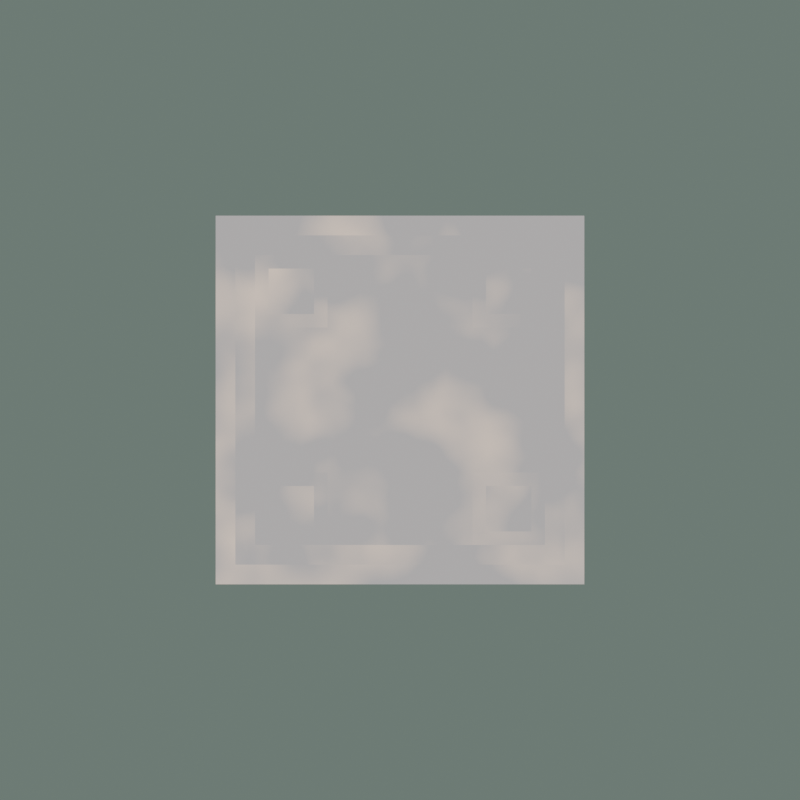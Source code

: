 # Source: models.blend  (saved by Blender 3.5.10; exported with 4.5.12 LTS)
import bpy
from mathutils import Matrix  # noqa: F401  (used for matrix-valued properties, if any)

bpy.ops.wm.read_factory_settings(use_empty=True)
scene = bpy.context.scene
scene.name = 'Scene'

# ---- collections
col_collection = bpy.data.collections.new('Collection'); scene.collection.children.link(col_collection)
col_grounds = bpy.data.collections.new('Grounds'); scene.collection.children.link(col_grounds)
col_grounds.hide_render = True
col_plants = bpy.data.collections.new('Plants'); scene.collection.children.link(col_plants)
col_plants.hide_render = True
col_other = bpy.data.collections.new('Other'); scene.collection.children.link(col_other)

# ---- materials (node trees are filled in below, after node groups)
mat_black = bpy.data.materials.new('Black')
mat_black.use_transparent_shadow = False
mat_material_001 = bpy.data.materials.new('Material.001')
mat_material_001.use_transparent_shadow = False
mat_material_002 = bpy.data.materials.new('Material.002')
mat_material_002.use_transparent_shadow = False
mat_material_003 = bpy.data.materials.new('Material.003')
mat_material_003.use_transparent_shadow = False
mat_material_004 = bpy.data.materials.new('Material.004')
mat_material_004.use_transparent_shadow = False
mat_petals = bpy.data.materials.new('Petals')
mat_petals.use_transparent_shadow = False
mat_core = bpy.data.materials.new('Core')
mat_core.use_transparent_shadow = False
mat_material_005 = bpy.data.materials.new('Material.005')
mat_material_005.surface_render_method = 'BLENDED'
mat_material_005.blend_method = 'BLEND'
mat_material_005.use_transparency_overlap = False
mat_material_005.show_transparent_back = False
mat_material = bpy.data.materials.new('Material')
mat_material.use_transparent_shadow = False

# ---- material node trees
mat_material_001.use_nodes = True; mat_material_001.node_tree.nodes.clear()
_N = mat_material_001.node_tree.nodes; _L = mat_material_001.node_tree.links
n0 = _N.new('ShaderNodeRGB'); n0.name = 'RGB'; n0.location = (-529, 263)
n0.outputs[0].default_value = (0.2429, 0.07767, 0.02549, 1.0)
n1 = _N.new('ShaderNodeHueSaturation'); n1.name = 'Hue Saturation Value'; n1.location = (-382, 142)
n1.inputs[0].default_value = 0.505
n1.inputs[2].default_value = 0.2
n2 = _N.new('ShaderNodeMix'); n2.name = 'Mix'; n2.location = (-188, 109)
n2.data_type = 'RGBA'
n3 = _N.new('ShaderNodeOutputMaterial'); n3.name = 'Material Output'; n3.location = (442, 284)
n4 = _N.new('ShaderNodeBsdfPrincipled'); n4.name = 'Principled BSDF'; n4.location = (67, 281)
n4.distribution = 'GGX'
n4.subsurface_method = 'RANDOM_WALK_SKIN'
n4.inputs[3].default_value = 1.45
n4.inputs[27].default_value = (0.0, 0.0, 0.0, 1.0)
n4.inputs[28].default_value = 1.0
n5 = _N.new('ShaderNodeTexVoronoi'); n5.name = 'Voronoi Texture'; n5.location = (-564, -88)
n5.inputs[2].default_value = 2.6
n5.inputs[8].default_value = 0.8333
n6 = _N.new('ShaderNodeBump'); n6.name = 'Bump'; n6.location = (-200, -389)
n6.inputs[0].default_value = 0.4417
n6.inputs[1].default_value = 0.4
n6.inputs[2].default_value = 1.0
n7 = _N.new('ShaderNodeValToRGB'); n7.name = 'ColorRamp'; n7.location = (-304, -150)
while len(n7.color_ramp.elements) > 1: n7.color_ramp.elements.remove(n7.color_ramp.elements[-1])
n7.color_ramp.elements[0].position = 0.5909; n7.color_ramp.elements[0].color = (1.0, 1.0, 1.0, 1.0)
_e = n7.color_ramp.elements.new(0.9864); _e.color = (0.826, 0.826, 0.826, 1.0)
_L.new(n0.outputs[0], n1.inputs[4])
_L.new(n5.outputs[0], n2.inputs[0])
_L.new(n0.outputs[0], n2.inputs[6])
_L.new(n1.outputs[0], n2.inputs[7])
_L.new(n4.outputs[0], n3.inputs[0])
_L.new(n2.outputs[2], n4.inputs[0])
_L.new(n5.outputs[0], n7.inputs[0])
_L.new(n7.outputs[0], n4.inputs[2])
_L.new(n5.outputs[0], n6.inputs[3])
_L.new(n6.outputs[0], n4.inputs[5])
n3.is_active_output = True
mat_material_002.use_nodes = True; mat_material_002.node_tree.nodes.clear()
_N = mat_material_002.node_tree.nodes; _L = mat_material_002.node_tree.links
n0 = _N.new('ShaderNodeHueSaturation'); n0.name = 'Hue Saturation Value'; n0.location = (-382, 142)
n0.inputs[0].default_value = 0.505
n0.inputs[1].default_value = 0.7
n0.inputs[2].default_value = 0.15
n1 = _N.new('ShaderNodeMix'); n1.name = 'Mix'; n1.location = (-188, 109)
n1.data_type = 'RGBA'
n2 = _N.new('ShaderNodeOutputMaterial'); n2.name = 'Material Output'; n2.location = (442, 284)
n3 = _N.new('ShaderNodeBsdfPrincipled'); n3.name = 'Principled BSDF'; n3.location = (67, 281)
n3.distribution = 'GGX'
n3.subsurface_method = 'RANDOM_WALK_SKIN'
n3.inputs[3].default_value = 1.45
n3.inputs[27].default_value = (0.0, 0.0, 0.0, 1.0)
n3.inputs[28].default_value = 1.0
n4 = _N.new('ShaderNodeBump'); n4.name = 'Bump'; n4.location = (-200, -389)
n4.inputs[0].default_value = 0.4417
n4.inputs[1].default_value = 0.4
n4.inputs[2].default_value = 1.0
n5 = _N.new('ShaderNodeValToRGB'); n5.name = 'ColorRamp'; n5.location = (-304, -150)
while len(n5.color_ramp.elements) > 1: n5.color_ramp.elements.remove(n5.color_ramp.elements[-1])
n5.color_ramp.elements[0].position = 0.5909; n5.color_ramp.elements[0].color = (1.0, 1.0, 1.0, 1.0)
_e = n5.color_ramp.elements.new(0.9864); _e.color = (0.826, 0.826, 0.826, 1.0)
n6 = _N.new('ShaderNodeRGB'); n6.name = 'RGB'; n6.location = (-563, 262)
n6.outputs[0].default_value = (0.2161, 0.08375, 0.04193, 1.0)
n7 = _N.new('ShaderNodeValToRGB'); n7.name = 'ColorRamp.001'; n7.location = (-749, -104)
n7.width = 214
while len(n7.color_ramp.elements) > 1: n7.color_ramp.elements.remove(n7.color_ramp.elements[-1])
n7.color_ramp.elements[0].position = 0.03093; n7.color_ramp.elements[0].color = (0.0, 0.0, 0.0, 1.0)
_e = n7.color_ramp.elements.new(0.1959); _e.color = (0.215, 0.215, 0.215, 1.0)
_e = n7.color_ramp.elements.new(0.5619); _e.color = (1.0, 1.0, 1.0, 1.0)
n8 = _N.new('ShaderNodeTexVoronoi'); n8.name = 'Voronoi Texture'; n8.location = (-1108, -77)
n8.inputs[2].default_value = 4.2
n8.inputs[8].default_value = 0.8333
n9 = _N.new('ShaderNodeTexVoronoi'); n9.name = 'Voronoi Texture.001'; n9.location = (-1203, -363)
n9.inputs[2].default_value = 8.3
n9.inputs[8].default_value = 0.8333
n10 = _N.new('ShaderNodeMix'); n10.name = 'Mix.001'; n10.location = (-933, -291)
n10.data_type = 'RGBA'
n10.blend_type = 'MULTIPLY'
n10.inputs[0].default_value = 0.5917
_L.new(n6.outputs[0], n0.inputs[4])
_L.new(n6.outputs[0], n1.inputs[6])
_L.new(n0.outputs[0], n1.inputs[7])
_L.new(n3.outputs[0], n2.inputs[0])
_L.new(n1.outputs[2], n3.inputs[0])
_L.new(n5.outputs[0], n3.inputs[2])
_L.new(n4.outputs[0], n3.inputs[5])
_L.new(n7.outputs[0], n1.inputs[0])
_L.new(n7.outputs[0], n5.inputs[0])
_L.new(n7.outputs[0], n4.inputs[3])
_L.new(n8.outputs[0], n10.inputs[6])
_L.new(n9.outputs[0], n10.inputs[7])
_L.new(n10.outputs[2], n7.inputs[0])
n2.is_active_output = True
mat_material_003.use_nodes = True; mat_material_003.node_tree.nodes.clear()
_N = mat_material_003.node_tree.nodes; _L = mat_material_003.node_tree.links
n0 = _N.new('ShaderNodeHueSaturation'); n0.name = 'Hue Saturation Value'; n0.location = (-382, 142)
n0.inputs[0].default_value = 0.505
n0.inputs[1].default_value = 0.7
n0.inputs[2].default_value = 0.15
n1 = _N.new('ShaderNodeMix'); n1.name = 'Mix'; n1.location = (-188, 109)
n1.data_type = 'RGBA'
n2 = _N.new('ShaderNodeOutputMaterial'); n2.name = 'Material Output'; n2.location = (442, 284)
n3 = _N.new('ShaderNodeBsdfPrincipled'); n3.name = 'Principled BSDF'; n3.location = (67, 281)
n3.distribution = 'GGX'
n3.subsurface_method = 'RANDOM_WALK_SKIN'
n3.inputs[3].default_value = 1.45
n3.inputs[27].default_value = (0.0, 0.0, 0.0, 1.0)
n3.inputs[28].default_value = 1.0
n4 = _N.new('ShaderNodeBump'); n4.name = 'Bump'; n4.location = (-200, -389)
n4.inputs[0].default_value = 0.4417
n4.inputs[1].default_value = 0.4
n4.inputs[2].default_value = 1.0
n5 = _N.new('ShaderNodeValToRGB'); n5.name = 'ColorRamp'; n5.location = (-304, -150)
while len(n5.color_ramp.elements) > 1: n5.color_ramp.elements.remove(n5.color_ramp.elements[-1])
n5.color_ramp.elements[0].position = 0.5909; n5.color_ramp.elements[0].color = (1.0, 1.0, 1.0, 1.0)
_e = n5.color_ramp.elements.new(0.9864); _e.color = (0.826, 0.826, 0.826, 1.0)
n6 = _N.new('ShaderNodeRGB'); n6.name = 'RGB'; n6.location = (-563, 262)
n6.outputs[0].default_value = (0.2846, 0.1088, 0.05369, 1.0)
n7 = _N.new('ShaderNodeValToRGB'); n7.name = 'ColorRamp.001'; n7.location = (-749, -104)
n7.width = 214
while len(n7.color_ramp.elements) > 1: n7.color_ramp.elements.remove(n7.color_ramp.elements[-1])
n7.color_ramp.elements[0].position = 0.0; n7.color_ramp.elements[0].color = (0.0, 0.0, 0.0, 1.0)
_e = n7.color_ramp.elements.new(0.8814); _e.color = (1.0, 1.0, 1.0, 1.0)
n8 = _N.new('ShaderNodeTexVoronoi'); n8.name = 'Voronoi Texture'; n8.location = (-1108, -77)
n8.inputs[2].default_value = 4.0
n8.inputs[8].default_value = 0.8333
n9 = _N.new('ShaderNodeTexVoronoi'); n9.name = 'Voronoi Texture.001'; n9.location = (-1203, -363)
n9.inputs[2].default_value = 7.5
n9.inputs[8].default_value = 0.8333
n10 = _N.new('ShaderNodeMix'); n10.name = 'Mix.001'; n10.location = (-933, -291)
n10.data_type = 'RGBA'
n10.blend_type = 'MULTIPLY'
n10.inputs[0].default_value = 0.6667
_L.new(n6.outputs[0], n0.inputs[4])
_L.new(n6.outputs[0], n1.inputs[6])
_L.new(n0.outputs[0], n1.inputs[7])
_L.new(n3.outputs[0], n2.inputs[0])
_L.new(n1.outputs[2], n3.inputs[0])
_L.new(n5.outputs[0], n3.inputs[2])
_L.new(n4.outputs[0], n3.inputs[5])
_L.new(n7.outputs[0], n1.inputs[0])
_L.new(n7.outputs[0], n5.inputs[0])
_L.new(n7.outputs[0], n4.inputs[3])
_L.new(n8.outputs[0], n10.inputs[6])
_L.new(n9.outputs[0], n10.inputs[7])
_L.new(n10.outputs[2], n7.inputs[0])
n2.is_active_output = True
mat_material_004.use_nodes = True; mat_material_004.node_tree.nodes.clear()
_N = mat_material_004.node_tree.nodes; _L = mat_material_004.node_tree.links
n0 = _N.new('ShaderNodeOutputMaterial'); n0.name = 'Material Output'; n0.location = (300, 300)
n1 = _N.new('ShaderNodeNewGeometry'); n1.name = 'Geometry'; n1.location = (-693, 99)
n2 = _N.new('ShaderNodeTexVoronoi'); n2.name = 'Voronoi Texture'; n2.location = (-400, 224)
n2.voronoi_dimensions = '4D'
n2.feature = 'F2'
n2.inputs[1].default_value = 1.5
n2.inputs[2].default_value = 14.5
n3 = _N.new('ShaderNodeValToRGB'); n3.name = 'ColorRamp'; n3.location = (-215, 168)
while len(n3.color_ramp.elements) > 1: n3.color_ramp.elements.remove(n3.color_ramp.elements[-1])
n3.color_ramp.elements[0].position = 0.0; n3.color_ramp.elements[0].color = (0.0806, 0.2175, 0.02847, 1.0)
_e = n3.color_ramp.elements.new(1.0); _e.color = (0.1237, 0.2964, 0.08081, 1.0)
n4 = _N.new('ShaderNodeBsdfPrincipled'); n4.name = 'Principled BSDF'; n4.location = (43, 276)
n4.distribution = 'GGX'
n4.subsurface_method = 'RANDOM_WALK_SKIN'
n4.inputs[2].default_value = 0.9318
n4.inputs[3].default_value = 1.45
n4.inputs[8].default_value = 1.0
n4.inputs[10].default_value = 0.15
n4.inputs[11].default_value = 1.895
n4.inputs[12].default_value = 0.25
n4.inputs[24].default_value = 0.009091
n4.inputs[27].default_value = (0.0, 0.0, 0.0, 1.0)
n4.inputs[28].default_value = 1.0
n5 = _N.new('ShaderNodeMix'); n5.name = 'Mix'; n5.location = (-127, 156)
n5.data_type = 'RGBA'
n5.inputs[0].default_value = 0.15
n5.inputs[7].default_value = (0.2854, 0.8, 0.1893, 1.0)
_L.new(n1.outputs[0], n2.inputs[0])
_L.new(n2.outputs[0], n3.inputs[0])
_L.new(n4.outputs[0], n0.inputs[0])
_L.new(n3.outputs[0], n5.inputs[6])
_L.new(n5.outputs[2], n4.inputs[0])
n0.is_active_output = True
mat_petals.use_nodes = True; mat_petals.node_tree.nodes.clear()
_N = mat_petals.node_tree.nodes; _L = mat_petals.node_tree.links
n0 = _N.new('ShaderNodeBsdfPrincipled'); n0.name = 'Principled BSDF'; n0.location = (10, 300)
n0.distribution = 'GGX'
n0.subsurface_method = 'RANDOM_WALK_SKIN'
n0.inputs[0].default_value = (0.8, 0.02157, 0.05524, 1.0)
n0.inputs[2].default_value = 0.5409
n0.inputs[3].default_value = 1.45
n0.inputs[8].default_value = 1.0
n0.inputs[10].default_value = 0.03182
n0.inputs[27].default_value = (0.0, 0.0, 0.0, 1.0)
n0.inputs[28].default_value = 1.0
n1 = _N.new('ShaderNodeOutputMaterial'); n1.name = 'Material Output'; n1.location = (300, 300)
_L.new(n0.outputs[0], n1.inputs[0])
n1.is_active_output = True
mat_core.use_nodes = True; mat_core.node_tree.nodes.clear()
_N = mat_core.node_tree.nodes; _L = mat_core.node_tree.links
n0 = _N.new('ShaderNodeBsdfPrincipled'); n0.name = 'Principled BSDF'; n0.location = (10, 300)
n0.distribution = 'GGX'
n0.subsurface_method = 'RANDOM_WALK_SKIN'
n0.inputs[0].default_value = (0.7034, 0.5342, 0.1471, 1.0)
n0.inputs[3].default_value = 1.45
n0.inputs[27].default_value = (0.0, 0.0, 0.0, 1.0)
n0.inputs[28].default_value = 1.0
n1 = _N.new('ShaderNodeOutputMaterial'); n1.name = 'Material Output'; n1.location = (300, 300)
_L.new(n0.outputs[0], n1.inputs[0])
n1.is_active_output = True
mat_material_005.use_nodes = True; mat_material_005.node_tree.nodes.clear()
_N = mat_material_005.node_tree.nodes; _L = mat_material_005.node_tree.links
n0 = _N.new('ShaderNodeOutputMaterial'); n0.name = 'Material Output'; n0.location = (300, 300)
n1 = _N.new('ShaderNodeNewGeometry'); n1.name = 'Geometry'; n1.location = (-1605, 182)
n2 = _N.new('ShaderNodeBsdfPrincipled'); n2.name = 'Principled BSDF'; n2.location = (10, 300)
n2.distribution = 'GGX'
n2.subsurface_method = 'RANDOM_WALK_SKIN'
n2.inputs[3].default_value = 1.45
n2.inputs[27].default_value = (0.2808, 0.7025, 0.4027, 1.0)
n3 = _N.new('ShaderNodeValToRGB'); n3.name = 'ColorRamp'; n3.location = (-600, 60)
while len(n3.color_ramp.elements) > 1: n3.color_ramp.elements.remove(n3.color_ramp.elements[-1])
n3.color_ramp.elements[0].position = 0.5364; n3.color_ramp.elements[0].color = (0.0, 0.0, 0.0, 1.0)
_e = n3.color_ramp.elements.new(0.8795); _e.color = (0.5, 0.5, 0.5, 1.0)
_e = n3.color_ramp.elements.new(1.0); _e.color = (1.0, 1.0, 1.0, 1.0)
n4 = _N.new('ShaderNodeTexWave'); n4.name = 'Wave Texture'; n4.location = (-1140, 256)
n4.wave_type = 'RINGS'
n4.rings_direction = 'Y'
n4.inputs[1].default_value = 2.1
n4.inputs[2].default_value = 8.0
n4.inputs[3].default_value = 7.2
n4.inputs[4].default_value = 2.1
n4.inputs[5].default_value = 0.5154
n4.inputs[6].default_value = -11.1
n5 = _N.new('ShaderNodeValToRGB'); n5.name = 'ColorRamp.001'; n5.location = (-402, 332)
while len(n5.color_ramp.elements) > 1: n5.color_ramp.elements.remove(n5.color_ramp.elements[-1])
n5.color_ramp.elements[0].position = 0.4682; n5.color_ramp.elements[0].color = (0.07745, 0.2091, 0.03304, 1.0)
_e = n5.color_ramp.elements.new(1.0); _e.color = (0.3659, 1.0, 0.4423, 1.0)
_L.new(n1.outputs[0], n4.inputs[0])
_L.new(n2.outputs[0], n0.inputs[0])
_L.new(n4.outputs[1], n3.inputs[0])
_L.new(n3.outputs[0], n2.inputs[4])
_L.new(n4.outputs[1], n5.inputs[0])
_L.new(n5.outputs[0], n2.inputs[0])
n0.is_active_output = True
mat_material.use_nodes = True; mat_material.node_tree.nodes.clear()
_N = mat_material.node_tree.nodes; _L = mat_material.node_tree.links
n0 = _N.new('ShaderNodeBsdfPrincipled'); n0.name = 'Principled BSDF'; n0.location = (10, 300)
n0.distribution = 'GGX'
n0.subsurface_method = 'RANDOM_WALK_SKIN'
n0.inputs[3].default_value = 1.45
n0.inputs[27].default_value = (0.0, 0.0, 0.0, 1.0)
n0.inputs[28].default_value = 1.0
n1 = _N.new('ShaderNodeOutputMaterial'); n1.name = 'Material Output'; n1.location = (300, 300)
n2 = _N.new('ShaderNodeValToRGB'); n2.name = 'ColorRamp'; n2.location = (-604, 236)
while len(n2.color_ramp.elements) > 1: n2.color_ramp.elements.remove(n2.color_ramp.elements[-1])
n2.color_ramp.elements[0].position = 0.0; n2.color_ramp.elements[0].color = (0.438, 0.4222, 0.4222, 1.0)
_e = n2.color_ramp.elements.new(1.0); _e.color = (1.0, 0.7832, 0.6325, 1.0)
n3 = _N.new('ShaderNodeTexNoise'); n3.name = 'Musgrave Texture'; n3.location = (-895, 189)
n3.width = 150
n3.noise_dimensions = '4D'
n3.normalize = False
n3.inputs[1].default_value = 0.1
n3.inputs[2].default_value = 5.4
n3.inputs[3].default_value = 1.4
n3.inputs[4].default_value = 0.2025
n3.inputs[5].default_value = 2.9
n4 = _N.new('ShaderNodeNewGeometry'); n4.name = 'Geometry'; n4.location = (-1256, 241)
_L.new(n3.outputs[0], n2.inputs[0])
_L.new(n2.outputs[0], n1.inputs[0])
_L.new(n4.outputs[0], n3.inputs[0])
n1.is_active_output = True

# ---- world
world_world = bpy.data.worlds.new('World'); scene.world = world_world
world_world.use_nodes = True; world_world.node_tree.nodes.clear()
_N = world_world.node_tree.nodes; _L = world_world.node_tree.links
n0 = _N.new('ShaderNodeOutputWorld'); n0.name = 'World Output'; n0.location = (300, 300)
n1 = _N.new('ShaderNodeNewGeometry'); n1.name = 'Geometry'; n1.location = (-518, 348)
n2 = _N.new('ShaderNodeSeparateXYZ'); n2.name = 'Separate XYZ'; n2.location = (-308, 403)
n3 = _N.new('ShaderNodeBackground'); n3.name = 'Background'; n3.location = (99, 241)
n3.inputs[1].default_value = 2.6
n4 = _N.new('ShaderNodeValToRGB'); n4.name = 'ColorRamp'; n4.location = (-212, 209)
while len(n4.color_ramp.elements) > 1: n4.color_ramp.elements.remove(n4.color_ramp.elements[-1])
n4.color_ramp.elements[0].position = 0.0; n4.color_ramp.elements[0].color = (0.0478, 0.06344, 0.05574, 1.0)
_e = n4.color_ramp.elements.new(1.0); _e.color = (0.5556, 0.7513, 0.6787, 1.0)
_L.new(n1.outputs[0], n2.inputs[0])
_L.new(n2.outputs[2], n4.inputs[0])
_L.new(n4.outputs[0], n3.inputs[0])
_L.new(n3.outputs[0], n0.inputs[0])
n0.is_active_output = True
world_world.color = (0.05088, 0.05088, 0.05088)
world_world.use_sun_shadow = False
world_world.sun_shadow_jitter_overblur = 0.0

# ---- cameras
cam_camera = bpy.data.cameras.new('Camera')
cam_camera.type = 'ORTHO'
cam_camera.clip_end = 100.0
cam_camera.ortho_scale = 2.0

# ---- meshes
me_plane = bpy.data.meshes.new('Plane')
me_plane.from_pydata([(-1.0, -1.0, 0.0), (1.0, -1.0, 0.0), (-1.0, 1.0, 0.0), (1.0, 1.0, 0.0)], [], [(0, 1, 3, 2)])
_uv = me_plane.uv_layers.new(name='UVMap')
_uv.uv.foreach_set('vector', [0.0, 0.0, 1.0, 0.0, 1.0, 1.0, 0.0, 1.0])
me_plane.materials.append(mat_material_001)
me_plane.update()
me_plane_001 = bpy.data.meshes.new('Plane.001')
me_plane_001.from_pydata([(-1.0, -1.0, 0.0), (1.0, -1.0, 0.0), (-1.0, 1.0, 0.0), (1.0, 1.0, 0.0)], [], [(0, 1, 3, 2)])
_uv = me_plane_001.uv_layers.new(name='UVMap')
_uv.uv.foreach_set('vector', [0.0, 0.0, 1.0, 0.0, 1.0, 1.0, 0.0, 1.0])
me_plane_001.materials.append(mat_material_002)
me_plane_001.update()
me_plane_002 = bpy.data.meshes.new('Plane.002')
me_plane_002.from_pydata([(-1.0, -1.0, 0.0), (1.0, -1.0, 0.0), (-1.0, 1.0, 0.0), (1.0, 1.0, 0.0)], [], [(0, 1, 3, 2)])
_uv = me_plane_002.uv_layers.new(name='UVMap')
_uv.uv.foreach_set('vector', [0.0, 0.0, 1.0, 0.0, 1.0, 1.0, 0.0, 1.0])
me_plane_002.materials.append(mat_material_003)
me_plane_002.update()
me_mball = bpy.data.meshes.new('Mball')
me_mball.from_pydata([(1.154, -0.2, 0.6), (1.269, -0.2, 1.0), (1.225, 0.2, 1.0), (1.231, 0.2, 0.6), (1.4, 0.2, 0.3985), (1.4, 0.07023, 0.2), (1.309, -0.2, 0.2), (1.4, -0.2, -0.09325), (1.4, -0.4128, 0.2), (1.494, 0.2, 0.2), (1.469, 0.2, -0.2), (1.407, -0.2, -0.2), (1.665, 0.6, 0.2), (1.636, 0.6, -0.2), (1.4, 0.2, -0.3288), (1.4, 0.6, -0.5121), (1.265, 0.6, -0.6), (1.124, 0.2, -0.6), (1.0, 1.0, -0.5767), (1.0, 0.9562, -0.6), (1.4, 1.0, -0.4047), (1.4, -0.2, -0.302), (1.301, -0.2, -0.6), (1.0, -0.2, -0.8947), (1.0, 0.2, -0.6832), (0.6, 0.2, -0.9613), (0.6, 0.01095, -1.0), (0.7674, -0.2, -1.0), (0.6, -0.2, -1.05), (0.6, -0.6, -1.124), (1.0, -0.6, -1.079), (1.0, -0.3925, -1.0), (0.6, -1.0, -1.113), (1.0, -1.0, -1.127), (0.6, -1.323, -1.0), (0.7744, -1.4, -1.0), (1.0, -1.4, -1.004), (0.6, -1.4, -0.9529), (0.6, -1.687, -0.6), (1.0, -1.741, -0.6), (1.0, -1.407, -1.0), (0.6, -1.74, -0.2), (1.0, -1.788, -0.2), (0.6, -1.578, 0.2), (1.0, -1.617, 0.2), (0.6, -1.4, 0.3946), (1.0, -1.4, 0.4), (0.6, -1.095, 0.6), (0.9121, -1.0, 0.6), (1.0, -1.0, 0.5758), (0.6, -1.0, 0.6491), (0.6, -0.6, 0.8126), (1.0, -0.6, 0.6241), (1.0, -0.872, 0.6), (1.038, -0.6, 0.6), (0.2, -1.0, 0.6267), (0.2, -0.6, 0.9608), (-0.1007, -1.0, 1.0), (0.09413, -0.6, 1.0), (0.2, -0.5302, 1.0), (-0.2, -1.097, 0.6), (-0.2, -1.114, 1.0), (0.2, -1.027, 0.6), (-0.6, -1.192, 0.6), (-0.6, -1.278, 1.0), (-1.0, -1.0, 0.6977), (-1.0, -1.079, 1.0), (-0.9424, -1.0, 0.6), (-1.0, -1.0, 1.155), (-0.6, -1.0, 1.395), (-0.6, -1.0, 0.3118), (-1.053, -1.0, 1.0), (-1.0, -0.8967, 0.6), (-1.042, -0.6, 0.6), (-1.087, -0.6, 1.0), (-1.0, -0.6, 1.209), (-1.0, -0.6, 0.5014), (-1.0, -0.2, 0.71), (-1.0, -0.4137, 1.0), (-1.155, -0.2, 0.6), (-1.4, 0.2, 0.6472), (-1.0, 0.2, 0.8512), (-1.4, 0.07569, 0.6), (-1.4, 0.5374, 0.6), (-1.361, 0.6, 0.6), (-1.0, 0.6, 0.7702), (-1.0, 0.8109, 0.6), (-1.4, 0.6, 0.5627), (-1.4, 0.7984, 0.2), (-1.0, 0.9745, 0.2), (-1.4, 0.6316, -0.2), (-1.0, 0.8821, -0.2), (-1.4, 0.6, -0.2273), (-1.0, 0.6, -0.4885), (-1.4, 0.2, -0.3232), (-1.01, 0.2, -0.6), (-1.0, 0.2631, -0.6), (-1.0, 0.2, -0.609), (-1.0, 0.03301, -0.6), (-0.9608, -0.2, -0.6), (-0.6, -0.2, -0.9608), (-0.6, 0.2, -0.9608), (-1.0, -0.2, -0.5406), (-0.6, -0.6, -0.7759), (-0.7759, -0.6, -0.6), (-0.2, -0.6, -0.9637), (-0.2, -0.5311, -1.0), (-0.5302, -0.2, -1.0), (-0.2, -0.2, -1.115), (-0.2, 0.2, -1.115), (-0.5302, 0.2, -1.0), (-0.2, 0.5302, -1.0), (-0.2, 0.6, -0.9608), (-0.6, 0.6, -0.7759), (-0.2, 0.9608, -0.6), (-0.6, 0.7759, -0.6), (-0.7883, 0.6, -0.6), (0.2, 0.5302, -1.0), (0.2, 0.6, -0.9608), (0.5302, 0.2, -1.0), (0.6, 0.6, -0.8017), (0.6, 0.9461, -0.6), (0.2, 0.9608, -0.6), (1.0, 0.6, -0.7051), (0.2, 0.2, -1.115), (-0.05917, -0.6, -1.0), (0.2, -0.6, -1.066), (0.2, -0.2, -1.119), (0.2, -0.8787, -1.0), (-0.6, -0.7759, -0.6), (-0.2444, -1.0, -0.6), (-0.2, -1.0, -0.6409), (-0.6, -0.9608, -0.2), (-0.5302, -1.0, -0.2), (-0.2, -1.033, -0.6), (-0.2, -1.187, -0.2), (-0.5338, -1.0, 0.2), (-0.2, -1.14, 0.2), (0.2, -1.376, 0.2), (0.2, -1.4, 0.1561), (0.05987, -1.4, -0.2), (0.2, -1.511, -0.2), (0.2, -1.422, -0.6), (0.176, -1.4, -0.6), (0.2, -1.4, -0.6335), (0.2, -1.0, -0.9568), (0.239, -1.4, 0.2), (-0.9608, -0.6, -0.2), (-0.9609, -0.6, 0.2), (-0.6, -0.9651, 0.2), (-1.0, -0.5314, -0.2), (-1.0, -0.5502, 0.2), (-1.276, -0.2, -0.2), (-1.397, -0.2, 0.2), (-1.4, -0.04383, -0.2), (-1.5, 0.2, -0.2), (-1.617, 0.2, 0.2), (-1.4, -0.197, 0.2), (-1.447, 0.2, 0.6), (-1.423, 0.6, -0.2), (-1.56, 0.6, 0.2), (-0.6, 0.9722, -0.2), (-0.6, 1.0, -0.0433), (-0.6038, 1.0, 0.2), (-0.6, 1.0, 0.2), (-0.5326, 1.0, -0.2), (-0.2, 1.115, -0.2), (-0.2, 1.115, 0.2), (-0.6, 1.0, 0.2017), (-0.2, 1.0, 0.5302), (-0.2, 0.9608, 0.6), (-0.6, 0.8378, 0.6), (0.2, 1.0, 0.5393), (0.2, 0.9627, 0.6), (-0.2, 0.6, 0.9608), (0.2, 0.6, 0.9608), (0.2, 0.5302, 1.0), (-0.2, 0.5302, 1.0), (0.6, 0.6, 0.8396), (0.6, 0.3341, 1.0), (1.0, 0.6, 0.7788), (1.0, 0.3617, 1.0), (0.6, 0.2, 1.141), (1.0, 0.2, 1.245), (0.5226, 1.0, 0.6), (-0.2, 1.0, -0.5302), (0.2, 1.0, -0.5318), (0.2, 1.129, -0.2), (0.2, 1.135, 0.2), (0.6, 1.246, -0.2), (0.6, 1.267, 0.2), (1.0, 1.314, -0.2), (1.0, 1.342, 0.2), (1.0, 1.084, 0.6), (0.6, 1.024, 0.6), (0.6, 1.0, 0.6221), (1.0, 1.0, 0.6596), (0.6, 1.0, -0.5575), (1.4, 1.178, -0.2), (1.4, 1.216, 0.2), (1.558, 1.0, -0.2), (1.592, 1.0, 0.2), (-0.6, 0.2, 0.965), (-0.6, -0.03423, 1.0), (-0.7904, -0.2, 1.0), (-0.6, -0.2, 1.131), (-0.5302, 0.2, 1.0), (1.4, -1.0, 0.3543), (1.4, -1.384, 0.2), (1.387, -1.4, 0.2), (1.4, -1.622, -0.2), (1.4, -1.561, -0.6), (1.596, -1.4, -0.2), (1.541, -1.4, -0.6), (1.712, -1.0, -0.2), (1.666, -1.0, -0.6), (1.4, -1.4, 0.1872), (1.546, -1.0, 0.2), (1.4, -1.4, -0.8032), (1.4, -1.0, -0.956), (1.336, -1.0, -1.0), (1.02, -1.4, -1.0), (1.631, -0.6, -0.2), (1.573, -0.6, -0.6), (1.4, -0.3239, -0.6), (0.2824, -1.0, -1.0), (1.195, -0.6, -1.0), (1.4, -0.6, 0.3046), (1.396, 0.6, 0.6), (1.0, -0.4324, 1.0), (1.0, -0.2, 1.29), (0.6, -0.2, 1.186), (0.2, -0.2, 1.115), (0.2, 0.2, 1.115), (0.6, -0.3896, 1.0), (-0.2, -0.2, 1.132), (-0.2, 0.2, 1.115), (1.4, 1.0, 0.4951), (1.4, 0.6, 0.5972), (1.226, 1.0, 0.6), (-0.2, -1.0, 1.182), (-0.2, -0.6, 1.278), (-0.6, 0.6, 0.8148), (1.4, -0.6, -0.8505), (1.48, -0.6, 0.2), (-0.4375, -0.6, 1.4), (-0.6, -0.5411, 1.4), (-0.6, -0.6, 1.425), (-0.6, -0.9866, 1.4), (-0.7333, -0.6, 1.4)], [], [(3, 2, 1, 0), (0, 6, 5, 4), (3, 0, 4), (5, 6, 7), (6, 8, 7), (10, 9, 5, 7), (11, 10, 7), (13, 12, 9, 10), (15, 13, 10, 14), (17, 16, 15, 14), (15, 16, 19, 18), (20, 15, 18), (22, 17, 14, 21), (24, 17, 22, 23), (23, 27, 26, 25), (24, 23, 25), (26, 27, 28), (27, 31, 30, 29), (28, 27, 29), (29, 30, 33, 32), (36, 35, 34, 32), (33, 36, 32), (34, 35, 37), (40, 39, 38, 37), (35, 40, 37), (39, 42, 41, 38), (42, 44, 43, 41), (43, 44, 46, 45), (49, 48, 47, 45), (46, 49, 45), (47, 48, 50), (53, 52, 51, 50), (48, 53, 50), (53, 54, 52), (50, 51, 56, 55), (56, 58, 57, 55), (59, 58, 56), (55, 57, 61, 60), (62, 55, 60), (60, 61, 64, 63), (63, 64, 66, 65), (67, 63, 65), (66, 64, 69, 68), (63, 67, 70), (66, 71, 65), (74, 73, 72, 65), (71, 74, 65), (75, 74, 71, 68), (72, 73, 76), (73, 74, 78, 77), (79, 73, 77), (79, 77, 81, 80), (82, 79, 80), (85, 84, 83, 80), (81, 85, 80), (86, 84, 85), (86, 89, 88, 87), (84, 86, 87), (88, 89, 91, 90), (90, 91, 93, 92), (93, 96, 95, 94), (92, 93, 94), (95, 96, 97), (98, 95, 97), (100, 99, 98, 97), (101, 100, 97), (98, 99, 102), (104, 99, 100, 103), (107, 106, 105, 103), (100, 107, 103), (106, 107, 108), (107, 110, 109, 108), (110, 111, 109), (112, 111, 110, 101), (113, 112, 101), (115, 114, 112, 113), (116, 115, 113), (118, 117, 111, 112), (25, 119, 117, 118), (120, 25, 118), (122, 121, 120, 118), (121, 19, 123, 120), (111, 117, 124, 109), (126, 125, 106, 108), (127, 126, 108), (128, 125, 126), (131, 130, 129, 103), (105, 131, 103), (130, 133, 132, 129), (135, 133, 130, 134), (137, 136, 133, 135), (139, 138, 137, 135), (140, 139, 135), (140, 141, 139), (141, 140, 143, 142), (142, 143, 144), (144, 143, 134, 131), (145, 144, 131), (146, 138, 139), (143, 140, 135, 134), (132, 147, 104, 129), (149, 148, 147, 132), (147, 148, 151, 150), (151, 153, 152, 150), (150, 152, 102), (134, 130, 131), (101, 110, 107, 100), (102, 152, 154, 94), (95, 98, 102, 94), (154, 155, 94), (157, 156, 155, 154), (82, 158, 156, 157), (156, 160, 159, 155), (116, 96, 93), (163, 162, 161, 91), (89, 163, 91), (163, 164, 162), (167, 166, 165, 162), (164, 167, 162), (169, 167, 164, 168), (171, 170, 169, 168), (170, 173, 172, 169), (175, 173, 170, 174), (177, 176, 175, 174), (176, 179, 178, 175), (179, 181, 180, 178), (183, 181, 179, 182), (173, 184, 172), (165, 166, 185), (166, 187, 186, 185), (186, 122, 114, 185), (167, 188, 187, 166), (188, 190, 189, 187), (190, 192, 191, 189), (194, 193, 192, 190), (196, 193, 194, 195), (189, 191, 18, 197), (192, 199, 198, 191), (199, 201, 200, 198), (165, 161, 162), (159, 160, 88, 90), (203, 202, 81, 77), (204, 203, 77), (203, 204, 205), (203, 206, 202), (158, 82, 80), (78, 204, 77), (62, 47, 50, 55), (53, 48, 49), (208, 207, 49, 46), (209, 208, 46), (211, 210, 42, 39), (213, 212, 210, 211), (215, 214, 212, 213), (214, 217, 208, 216), (212, 214, 216), (219, 215, 213, 218), (221, 220, 219, 218), (223, 222, 214, 215), (222, 223, 224, 21), (11, 222, 21), (38, 41, 141, 142), (225, 34, 37, 144), (145, 225, 144), (40, 35, 36), (221, 40, 36), (33, 220, 221, 36), (34, 225, 32), (32, 225, 128, 126), (29, 32, 126), (31, 226, 30), (127, 28, 29, 126), (119, 26, 28, 127), (124, 119, 127), (120, 123, 24, 25), (31, 27, 23), (26, 119, 25), (224, 22, 21), (200, 201, 12, 13), (6, 0, 54, 227), (8, 6, 227), (2, 3, 228, 180), (181, 2, 180), (0, 1, 229, 52), (54, 0, 52), (1, 2, 183, 230), (230, 183, 182, 231), (231, 182, 233, 232), (59, 234, 231, 232), (232, 233, 236, 235), (234, 229, 230, 231), (201, 199, 237), (198, 200, 20), (237, 239, 228, 238), (12, 201, 237, 238), (20, 200, 13, 15), (238, 228, 3, 4), (5, 9, 4), (14, 10, 11, 21), (239, 193, 196), (191, 198, 20, 18), (228, 239, 196, 180), (19, 16, 123), (229, 1, 230), (194, 184, 195), (187, 189, 197, 186), (114, 122, 118, 112), (106, 125, 105), (172, 188, 167, 169), (233, 176, 177, 236), (57, 58, 241, 240), (125, 128, 145, 131), (105, 125, 131), (242, 171, 86, 85), (171, 168, 163, 89), (86, 171, 89), (161, 115, 116, 93), (91, 161, 93), (202, 242, 85, 81), (151, 148, 76), (104, 147, 150, 102), (99, 104, 102), (83, 84, 87), (88, 160, 87), (159, 90, 92), (83, 158, 80), (155, 159, 92, 94), (153, 79, 82, 157), (152, 153, 157, 154), (180, 196, 195, 178), (239, 237, 199, 192), (193, 239, 192), (18, 19, 121, 197), (9, 12, 238, 4), (123, 16, 17, 24), (52, 229, 234, 51), (208, 217, 207), (220, 226, 243, 219), (195, 184, 173, 175), (178, 195, 175), (194, 190, 188, 172), (184, 194, 172), (197, 121, 122, 186), (182, 179, 176, 233), (117, 119, 124), (51, 234, 59, 56), (45, 47, 62, 138), (146, 45, 138), (174, 170, 171, 242), (164, 163, 168), (165, 185, 114, 115), (161, 165, 115), (177, 174, 242, 202), (206, 177, 202), (156, 158, 83, 87), (160, 156, 87), (116, 113, 101, 97), (96, 116, 97), (70, 67, 72, 76), (148, 149, 70, 76), (149, 136, 70), (129, 104, 103), (244, 8, 227), (244, 222, 11, 7), (8, 244, 7), (224, 223, 243), (217, 244, 227, 207), (222, 244, 217, 214), (243, 223, 215, 219), (208, 209, 216), (210, 212, 216), (213, 211, 218), (2, 181, 183), (243, 226, 31, 23), (22, 224, 243, 23), (227, 54, 53, 49), (207, 227, 49), (30, 226, 220, 33), (44, 209, 46), (216, 209, 44, 42), (210, 216, 42), (218, 211, 39, 40), (221, 218, 40), (177, 206, 236), (109, 124, 127, 108), (133, 136, 149, 132), (128, 225, 145), (146, 43, 45), (41, 43, 146, 139), (141, 41, 139), (37, 38, 142, 144), (59, 232, 235, 241), (58, 59, 241), (61, 57, 240), (138, 62, 60, 137), (245, 241, 235, 205), (246, 245, 205), (236, 206, 203, 205), (235, 236, 205), (245, 246, 247), (248, 245, 247), (249, 248, 247), (246, 249, 247), (241, 245, 248, 69), (240, 241, 69), (64, 61, 240, 69), (137, 60, 63, 70), (136, 137, 70), (205, 204, 78, 75), (249, 246, 205, 75), (78, 74, 75), (79, 153, 151, 76), (73, 79, 76), (248, 249, 75, 68), (69, 248, 68), (71, 66, 68), (72, 67, 65)])
me_mball.polygons.foreach_set('use_smooth', [True] * 317)
me_mball.materials.append(mat_material_004)
me_mball.update()
me_sphere = bpy.data.meshes.new('Sphere')
me_sphere.from_pydata([(-0.2288, 0.4028, 0.2266), (0.376, -0.04597, 0.2266), (1.587, 2.911, 1.049), (2.193, 2.461, 1.049), (1.737, 1.28, 1.037), (0.6457, 2.089, 1.037), (-0.7265, 2.063, 0.7377), (0.6321, 2.063, 0.7377), (0.3471, 3.104, 1.021), (-0.4415, 3.104, 1.021), (0.3293, 0.1871, 0.2266), (-0.4237, 0.1871, 0.2266), (0.6854, 0.6854, 0.6854), (0.6854, 0.6854, -0.6854), (0.6854, -0.6854, 0.6854), (0.6854, -0.6854, -0.6854), (-0.6854, 0.6854, 0.6854), (-0.6854, 0.6854, -0.6854), (-0.6854, -0.6854, 0.6854), (-0.6854, -0.6854, -0.6854), (0.02738, 0.4624, 0.2266), (0.2904, -0.2432, 0.2266), (2.916, 1.578, 1.049), (3.179, 0.8709, 1.049), (2.154, 0.128, 1.037), (1.679, 1.401, 1.037), (0.2774, 0.3761, 0.2275), (0.1249, -0.361, 0.2278), (3.451, -0.228, 1.066), (3.312, -0.9668, 1.068), (2.008, -1.046, 1.052), (2.268, 0.2846, 1.049), (0.4115, 0.1975, 0.2264), (-0.08594, -0.3668, 0.2265), (2.593, -1.75, 1.045), (2.109, -2.323, 1.046), (1.02, -1.79, 1.035), (1.899, -0.7617, 1.035), (0.02748, -0.5141, 0.2067), (-0.429, 0.08215, 0.2016), (-2.516, -2.394, 1.014), (-2.982, -1.804, 1.007), (-2.237, -0.8622, 0.9808), (-1.389, -1.916, 0.9971), (0.03835, -2.13, 0.7453), (-1.248, -1.732, 0.7431), (-1.293, -2.814, 1.026), (-0.5453, -3.047, 1.027), (-0.3803, -0.05645, 0.2295), (0.3346, -0.2807, 0.2303), (-0.1574, -0.4234, 0.2829), (-0.1895, 0.3319, 0.2975), (-3.04, -0.417, 1.206), (-3.051, 0.3588, 1.234), (-1.909, 0.6977, 1.243), (-1.874, -0.6855, 1.191), (-0.3764, -0.2616, 0.2288), (-0.005816, 0.3978, 0.2295), (-3.17, 1.51, 1.093), (-2.807, 2.198, 1.098), (-1.554, 1.807, 1.074), (-2.214, 0.5877, 1.068), (-0.4641, -0.05562, 0.226), (0.1852, 0.3282, 0.2262), (-2.138, 2.577, 1.038), (-1.482, 2.963, 1.039), (-0.5492, 2.088, 1.031), (-1.728, 1.394, 1.029), (1.295, -1.809, 0.7574), (-0.002319, -2.115, 0.7618), (0.5505, -3.053, 1.052), (1.299, -2.876, 1.048), (-0.2575, -0.2527, 0.2301), (0.4711, -0.08009, 0.2294), (-3.045, -0.02909, 1.106), (-1.892, 0.006076, 1.102), (-0.1735, -0.04579, 0.2902), (-2.989, 1.854, 0.9813), (-1.884, 1.197, 0.9569), (-0.1911, 0.06807, 0.2292), (-1.81, 2.77, 0.9239), (-1.139, 1.741, 0.9156), (-0.1395, 0.1363, 0.2261), (-0.0472, 2.063, 0.6235), (-0.0472, 3.104, 0.9073), (-0.0472, 0.1871, 0.2266), (1.89, 2.686, 0.9347), (1.191, 1.685, 0.9233), (0.07362, 0.1784, 0.2266), (3.048, 1.224, 0.9347), (1.916, 0.7646, 0.9233), (0.1589, 0.1096, 0.2266), (3.382, -0.5974, 0.9526), (2.138, -0.3805, 0.9362), (0.2012, 0.00752, 0.2276), (2.351, -2.036, 0.9311), (1.46, -1.276, 0.9207), (0.1628, -0.08463, 0.2264), (0.6464, -1.962, 0.6454), (0.9248, -2.965, 0.9358), (0.1068, -0.1664, 0.2297), (-0.6051, -1.931, 0.63), (-0.9191, -2.93, 0.9127), (-0.02288, -0.1686, 0.2299), (-2.749, -2.099, 0.8964), (-1.813, -1.389, 0.8748), (-0.2008, -0.216, 0.2042)], [], [(17, 13, 15, 19), (87, 4, 3, 86), (88, 1, 4, 87), (85, 10, 7, 83), (83, 7, 8, 84), (12, 16, 18, 14), (13, 12, 14, 15), (17, 16, 12, 13), (19, 18, 16, 17), (15, 14, 18, 19), (90, 24, 23, 89), (91, 21, 24, 90), (93, 30, 29, 92), (94, 27, 30, 93), (96, 36, 35, 95), (97, 33, 36, 96), (105, 42, 41, 104), (106, 39, 42, 105), (103, 48, 45, 101), (101, 45, 46, 102), (75, 54, 53, 74), (76, 51, 54, 75), (78, 60, 59, 77), (79, 57, 60, 78), (81, 66, 65, 80), (82, 63, 66, 81), (100, 72, 69, 98), (98, 69, 70, 99), (50, 76, 75, 55), (55, 75, 74, 52), (56, 79, 78, 61), (61, 78, 77, 58), (62, 82, 81, 67), (67, 81, 80, 64), (6, 83, 84, 9), (11, 85, 83, 6), (0, 88, 87, 5), (5, 87, 86, 2), (20, 91, 90, 25), (25, 90, 89, 22), (26, 94, 93, 31), (31, 93, 92, 28), (32, 97, 96, 37), (37, 96, 95, 34), (68, 98, 99, 71), (73, 100, 98, 68), (44, 101, 102, 47), (49, 103, 101, 44), (38, 106, 105, 43), (43, 105, 104, 40)])
me_sphere.polygons.foreach_set('material_index', [1, 0, 0, 0, 0, 1, 1, 1, 1, 1, 0, 0, 0, 0, 0, 0, 0, 0, 0, 0, 0, 0, 0, 0, 0, 0, 0, 0, 0, 0, 0, 0, 0, 0, 0, 0, 0, 0, 0, 0, 0, 0, 0, 0, 0, 0, 0, 0, 0, 0])
_uv = me_sphere.uv_layers.new(name='UVMap')
_uv.uv.foreach_set('vector', [0.375, 0.0, 0.625, 0.0, 0.625, 0.25, 0.375, 0.25, 0.5, 0.643, 1.0, 0.643, 1.0, 1.0, 0.5, 1.0, 0.5, 0.0, 1.0, 0.0, 1.0, 0.643, 0.5, 0.643, 0.5, 0.0, 1.0, 0.0, 1.0, 0.643, 0.5, 0.643, 0.5, 0.643, 1.0, 0.643, 1.0, 1.0, 0.5, 1.0, 0.375, 0.25, 0.625, 0.25, 0.625, 0.5, 0.375, 0.5, 0.375, 0.5, 0.625, 0.5, 0.625, 0.75, 0.375, 0.75, 0.375, 0.75, 0.625, 0.75, 0.625, 1.0, 0.375, 1.0, 0.125, 0.5, 0.375, 0.5, 0.375, 0.75, 0.125, 0.75, 0.625, 0.5, 0.875, 0.5, 0.875, 0.75, 0.625, 0.75, 0.5, 0.643, 1.0, 0.643, 1.0, 1.0, 0.5, 1.0, 0.5, 0.0, 1.0, 0.0, 1.0, 0.643, 0.5, 0.643, 0.5, 0.643, 1.0, 0.643, 1.0, 1.0, 0.5, 1.0, 0.5, 0.0, 1.0, 0.0, 1.0, 0.643, 0.5, 0.643, 0.5, 0.643, 1.0, 0.643, 1.0, 1.0, 0.5, 1.0, 0.5, 0.0, 1.0, 0.0, 1.0, 0.643, 0.5, 0.643, 0.5, 0.643, 1.0, 0.643, 1.0, 1.0, 0.5, 1.0, 0.5, 0.0, 1.0, 0.0, 1.0, 0.643, 0.5, 0.643, 0.5, 0.0, 1.0, 0.0, 1.0, 0.643, 0.5, 0.643, 0.5, 0.643, 1.0, 0.643, 1.0, 1.0, 0.5, 1.0, 0.5, 0.643, 1.0, 0.643, 1.0, 1.0, 0.5, 1.0, 0.5, 0.0, 1.0, 0.0, 1.0, 0.643, 0.5, 0.643, 0.5, 0.643, 1.0, 0.643, 1.0, 1.0, 0.5, 1.0, 0.5, 0.0, 1.0, 0.0, 1.0, 0.643, 0.5, 0.643, 0.5, 0.643, 1.0, 0.643, 1.0, 1.0, 0.5, 1.0, 0.5, 0.0, 1.0, 0.0, 1.0, 0.643, 0.5, 0.643, 0.5, 0.0, 1.0, 0.0, 1.0, 0.643, 0.5, 0.643, 0.5, 0.643, 1.0, 0.643, 1.0, 1.0, 0.5, 1.0, 0.0, 0.0, 0.5, 0.0, 0.5, 0.643, 0.0, 0.643, 0.0, 0.643, 0.5, 0.643, 0.5, 1.0, 0.0, 1.0, 0.0, 0.0, 0.5, 0.0, 0.5, 0.643, 0.0, 0.643, 0.0, 0.643, 0.5, 0.643, 0.5, 1.0, 0.0, 1.0, 0.0, 0.0, 0.5, 0.0, 0.5, 0.643, 0.0, 0.643, 0.0, 0.643, 0.5, 0.643, 0.5, 1.0, 0.0, 1.0, 0.0, 0.643, 0.5, 0.643, 0.5, 1.0, 0.0, 1.0, 0.0, 0.0, 0.5, 0.0, 0.5, 0.643, 0.0, 0.643, 0.0, 0.0, 0.5, 0.0, 0.5, 0.643, 0.0, 0.643, 0.0, 0.643, 0.5, 0.643, 0.5, 1.0, 0.0, 1.0, 0.0, 0.0, 0.5, 0.0, 0.5, 0.643, 0.0, 0.643, 0.0, 0.643, 0.5, 0.643, 0.5, 1.0, 0.0, 1.0, 0.0, 0.0, 0.5, 0.0, 0.5, 0.643, 0.0, 0.643, 0.0, 0.643, 0.5, 0.643, 0.5, 1.0, 0.0, 1.0, 0.0, 0.0, 0.5, 0.0, 0.5, 0.643, 0.0, 0.643, 0.0, 0.643, 0.5, 0.643, 0.5, 1.0, 0.0, 1.0, 0.0, 0.643, 0.5, 0.643, 0.5, 1.0, 0.0, 1.0, 0.0, 0.0, 0.5, 0.0, 0.5, 0.643, 0.0, 0.643, 0.0, 0.643, 0.5, 0.643, 0.5, 1.0, 0.0, 1.0, 0.0, 0.0, 0.5, 0.0, 0.5, 0.643, 0.0, 0.643, 0.0, 0.0, 0.5, 0.0, 0.5, 0.643, 0.0, 0.643, 0.0, 0.643, 0.5, 0.643, 0.5, 1.0, 0.0, 1.0])
me_sphere.materials.append(mat_petals)
me_sphere.materials.append(mat_core)
me_sphere.update()
me_icosphere = bpy.data.meshes.new('Icosphere')
me_icosphere.from_pydata([(0.0, 0.0, -0.3556), (0.1969, -0.1431, -0.2052), (-0.07521, -0.2315, -0.2052), (-0.2434, 0.0, -0.2051), (-0.07521, 0.2315, -0.2052), (0.1969, 0.1431, -0.2052), (0.07521, -0.2315, 0.03823), (-0.1969, -0.1431, 0.03823), (-0.1969, 0.1431, 0.03823), (0.07521, 0.2315, 0.03823), (0.2434, 0.0, 0.03823), (0.0, 0.0, 0.1886), (-0.0442, -0.1361, -0.3149), (0.1157, -0.08408, -0.3149), (0.07153, -0.2201, -0.2265), (0.2315, 0.0, -0.2265), (0.1157, 0.08408, -0.3149), (-0.1431, 0.0, -0.3149), (-0.1873, -0.1361, -0.2265), (-0.0442, 0.1361, -0.3149), (-0.1873, 0.1361, -0.2265), (0.07153, 0.2201, -0.2265), (0.2588, -0.08408, -0.08346), (0.2588, 0.08408, -0.08346), (0.0, -0.2721, -0.08346), (0.1599, -0.2201, -0.08346), (-0.2588, -0.08408, -0.08346), (-0.1599, -0.2201, -0.08346), (-0.1599, 0.2201, -0.08346), (-0.2588, 0.08408, -0.08346), (0.1599, 0.2201, -0.08346), (0.0, 0.2721, -0.08346), (0.1873, -0.1361, 0.05959), (-0.07153, -0.2201, 0.05959), (-0.2315, 0.0, 0.05959), (-0.07153, 0.2201, 0.05959), (0.1873, 0.1361, 0.05959), (0.0442, -0.1361, 0.148), (0.1431, 0.0, 0.148), (-0.1157, -0.08408, 0.148), (-0.1157, 0.08408, 0.148), (0.0442, 0.1361, 0.148)], [], [(0, 13, 12), (1, 13, 15), (0, 12, 17), (0, 17, 19), (0, 19, 16), (1, 15, 22), (2, 14, 24), (3, 18, 26), (4, 20, 28), (5, 21, 30), (1, 22, 25), (2, 24, 27), (3, 26, 29), (4, 28, 31), (5, 30, 23), (6, 32, 37), (7, 33, 39), (8, 34, 40), (9, 35, 41), (10, 36, 38), (38, 41, 11), (38, 36, 41), (36, 9, 41), (41, 40, 11), (41, 35, 40), (35, 8, 40), (40, 39, 11), (40, 34, 39), (34, 7, 39), (39, 37, 11), (39, 33, 37), (33, 6, 37), (37, 38, 11), (37, 32, 38), (32, 10, 38), (23, 36, 10), (23, 30, 36), (30, 9, 36), (31, 35, 9), (31, 28, 35), (28, 8, 35), (29, 34, 8), (29, 26, 34), (26, 7, 34), (27, 33, 7), (27, 24, 33), (24, 6, 33), (25, 32, 6), (25, 22, 32), (22, 10, 32), (30, 31, 9), (30, 21, 31), (21, 4, 31), (28, 29, 8), (28, 20, 29), (20, 3, 29), (26, 27, 7), (26, 18, 27), (18, 2, 27), (24, 25, 6), (24, 14, 25), (14, 1, 25), (22, 23, 10), (22, 15, 23), (15, 5, 23), (16, 21, 5), (16, 19, 21), (19, 4, 21), (19, 20, 4), (19, 17, 20), (17, 3, 20), (17, 18, 3), (17, 12, 18), (12, 2, 18), (15, 16, 5), (15, 13, 16), (13, 0, 16), (12, 14, 2), (12, 13, 14), (13, 1, 14)])
me_icosphere.polygons.foreach_set('use_smooth', [True] * 80)
_uv = me_icosphere.uv_layers.new(name='UVMap')
_uv.uv.foreach_set('vector', [0.1818, 0.0, 0.2273, 0.07873, 0.1364, 0.07873, 0.2727, 0.1575, 0.3182, 0.07873, 0.3636, 0.1575, 0.9091, 0.0, 0.9545, 0.07873, 0.8636, 0.07873, 0.7273, 0.0, 0.7727, 0.07873, 0.6818, 0.07873, 0.5455, 0.0, 0.5909, 0.07873, 0.5, 0.07873, 0.2727, 0.1575, 0.3636, 0.1575, 0.3182, 0.2362, 0.09091, 0.1575, 0.1818, 0.1575, 0.1364, 0.2362, 0.8182, 0.1575, 0.9091, 0.1575, 0.8636, 0.2362, 0.6364, 0.1575, 0.7273, 0.1575, 0.6818, 0.2362, 0.4545, 0.1575, 0.5455, 0.1575, 0.5, 0.2362, 0.2727, 0.1575, 0.3182, 0.2362, 0.2273, 0.2362, 0.09091, 0.1575, 0.1364, 0.2362, 0.04546, 0.2362, 0.8182, 0.1575, 0.8636, 0.2362, 0.7727, 0.2362, 0.6364, 0.1575, 0.6818, 0.2362, 0.5909, 0.2362, 0.4545, 0.1575, 0.5, 0.2362, 0.4091, 0.2362, 0.1818, 0.3149, 0.2727, 0.3149, 0.2273, 0.3937, 0.0, 0.3149, 0.09091, 0.3149, 0.04546, 0.3937, 0.7273, 0.3149, 0.8182, 0.3149, 0.7727, 0.3937, 0.5455, 0.3149, 0.6364, 0.3149, 0.5909, 0.3937, 0.3636, 0.3149, 0.4545, 0.3149, 0.4091, 0.3937, 0.4091, 0.3937, 0.5, 0.3937, 0.4545, 0.4724, 0.4091, 0.3937, 0.4545, 0.3149, 0.5, 0.3937, 0.4545, 0.3149, 0.5455, 0.3149, 0.5, 0.3937, 0.5909, 0.3937, 0.6818, 0.3937, 0.6364, 0.4724, 0.5909, 0.3937, 0.6364, 0.3149, 0.6818, 0.3937, 0.6364, 0.3149, 0.7273, 0.3149, 0.6818, 0.3937, 0.7727, 0.3937, 0.8636, 0.3937, 0.8182, 0.4724, 0.7727, 0.3937, 0.8182, 0.3149, 0.8636, 0.3937, 0.8182, 0.3149, 0.9091, 0.3149, 0.8636, 0.3937, 0.04546, 0.3937, 0.1364, 0.3937, 0.09091, 0.4724, 0.04546, 0.3937, 0.09091, 0.3149, 0.1364, 0.3937, 0.09091, 0.3149, 0.1818, 0.3149, 0.1364, 0.3937, 0.2273, 0.3937, 0.3182, 0.3937, 0.2727, 0.4724, 0.2273, 0.3937, 0.2727, 0.3149, 0.3182, 0.3937, 0.2727, 0.3149, 0.3636, 0.3149, 0.3182, 0.3937, 0.4091, 0.2362, 0.4545, 0.3149, 0.3636, 0.3149, 0.4091, 0.2362, 0.5, 0.2362, 0.4545, 0.3149, 0.5, 0.2362, 0.5455, 0.3149, 0.4545, 0.3149, 0.5909, 0.2362, 0.6364, 0.3149, 0.5455, 0.3149, 0.5909, 0.2362, 0.6818, 0.2362, 0.6364, 0.3149, 0.6818, 0.2362, 0.7273, 0.3149, 0.6364, 0.3149, 0.7727, 0.2362, 0.8182, 0.3149, 0.7273, 0.3149, 0.7727, 0.2362, 0.8636, 0.2362, 0.8182, 0.3149, 0.8636, 0.2362, 0.9091, 0.3149, 0.8182, 0.3149, 0.04546, 0.2362, 0.09091, 0.3149, 0.0, 0.3149, 0.04546, 0.2362, 0.1364, 0.2362, 0.09091, 0.3149, 0.1364, 0.2362, 0.1818, 0.3149, 0.09091, 0.3149, 0.2273, 0.2362, 0.2727, 0.3149, 0.1818, 0.3149, 0.2273, 0.2362, 0.3182, 0.2362, 0.2727, 0.3149, 0.3182, 0.2362, 0.3636, 0.3149, 0.2727, 0.3149, 0.5, 0.2362, 0.5909, 0.2362, 0.5455, 0.3149, 0.5, 0.2362, 0.5455, 0.1575, 0.5909, 0.2362, 0.5455, 0.1575, 0.6364, 0.1575, 0.5909, 0.2362, 0.6818, 0.2362, 0.7727, 0.2362, 0.7273, 0.3149, 0.6818, 0.2362, 0.7273, 0.1575, 0.7727, 0.2362, 0.7273, 0.1575, 0.8182, 0.1575, 0.7727, 0.2362, 0.8636, 0.2362, 0.9545, 0.2362, 0.9091, 0.3149, 0.8636, 0.2362, 0.9091, 0.1575, 0.9545, 0.2362, 0.9091, 0.1575, 1.0, 0.1575, 0.9545, 0.2362, 0.1364, 0.2362, 0.2273, 0.2362, 0.1818, 0.3149, 0.1364, 0.2362, 0.1818, 0.1575, 0.2273, 0.2362, 0.1818, 0.1575, 0.2727, 0.1575, 0.2273, 0.2362, 0.3182, 0.2362, 0.4091, 0.2362, 0.3636, 0.3149, 0.3182, 0.2362, 0.3636, 0.1575, 0.4091, 0.2362, 0.3636, 0.1575, 0.4545, 0.1575, 0.4091, 0.2362, 0.5, 0.07873, 0.5455, 0.1575, 0.4545, 0.1575, 0.5, 0.07873, 0.5909, 0.07873, 0.5455, 0.1575, 0.5909, 0.07873, 0.6364, 0.1575, 0.5455, 0.1575, 0.6818, 0.07873, 0.7273, 0.1575, 0.6364, 0.1575, 0.6818, 0.07873, 0.7727, 0.07873, 0.7273, 0.1575, 0.7727, 0.07873, 0.8182, 0.1575, 0.7273, 0.1575, 0.8636, 0.07873, 0.9091, 0.1575, 0.8182, 0.1575, 0.8636, 0.07873, 0.9545, 0.07873, 0.9091, 0.1575, 0.9545, 0.07873, 1.0, 0.1575, 0.9091, 0.1575, 0.3636, 0.1575, 0.4091, 0.07873, 0.4545, 0.1575, 0.3636, 0.1575, 0.3182, 0.07873, 0.4091, 0.07873, 0.3182, 0.07873, 0.3636, 0.0, 0.4091, 0.07873, 0.1364, 0.07873, 0.1818, 0.1575, 0.09091, 0.1575, 0.1364, 0.07873, 0.2273, 0.07873, 0.1818, 0.1575, 0.2273, 0.07873, 0.2727, 0.1575, 0.1818, 0.1575])
me_icosphere.materials.append(mat_material_005)
me_icosphere.update()
me_cube = bpy.data.meshes.new('Cube')
me_cube.from_pydata([(-0.4608, -0.4608, 0.004222), (-0.3624, -0.3624, 0.1748), (-0.4608, 0.4608, 0.004222), (-0.3624, 0.3624, 0.1748), (0.4608, -0.4608, 0.004222), (0.3624, -0.3624, 0.1748), (0.4608, 0.4608, 0.004222), (0.3624, 0.3624, 0.1748), (-0.4608, -0.4608, 0.1748), (-0.4608, 0.4608, 0.1748), (0.4608, 0.4608, 0.1748), (0.4608, -0.4608, 0.1748), (-0.3286, -0.3286, 0.333), (-0.3286, 0.3286, 0.333), (0.3286, 0.3286, 0.333), (0.3286, -0.3286, 0.333), (-0.4608, 0.2304, 0.004222), (-0.4608, -2.09e-08, 0.004222), (-0.4608, -0.2304, 0.004222), (-0.4608, -0.2304, 0.1748), (-0.4608, 2.09e-08, 0.1748), (-0.4608, 0.2304, 0.1748), (0.4608, -0.2304, 0.004222), (0.4608, 2.09e-08, 0.004222), (0.4608, 0.2304, 0.004222), (0.4608, 0.2304, 0.1748), (0.4608, -2.09e-08, 0.1748), (0.4608, -0.2304, 0.1748), (-0.3624, -0.1812, 0.1748), (-0.3624, 0.0, 0.1748), (-0.3624, 0.1812, 0.1748), (0.3624, 0.1812, 0.1748), (0.3624, 0.0, 0.1748), (0.3624, -0.1812, 0.1748), (-0.3286, -0.215, 0.333), (-0.3624, 0.0, 0.3053), (-0.3286, 0.215, 0.333), (0.3286, 0.215, 0.333), (0.3624, 0.0, 0.3053), (0.3286, -0.215, 0.333), (0.2304, 0.4608, 0.004222), (-2.09e-08, 0.4608, 0.004222), (-0.2304, 0.4608, 0.004222), (-0.2304, 0.4608, 0.1748), (2.09e-08, 0.4608, 0.1748), (0.2304, 0.4608, 0.1748), (-0.2304, -0.4608, 0.004222), (2.09e-08, -0.4608, 0.004222), (0.2304, -0.4608, 0.004222), (0.2304, -0.4608, 0.1748), (-2.09e-08, -0.4608, 0.1748), (-0.2304, -0.4608, 0.1748), (-0.1812, 0.3624, 0.1748), (0.0, 0.3624, 0.1748), (0.1812, 0.3624, 0.1748), (0.1812, -0.3624, 0.1748), (0.0, -0.3624, 0.1748), (-0.1812, -0.3624, 0.1748), (-0.215, 0.3286, 0.333), (0.0, 0.3624, 0.3053), (0.215, 0.3286, 0.333), (0.215, -0.3286, 0.333), (0.0, -0.3624, 0.3053), (-0.215, -0.3286, 0.333), (-0.215, 0.215, 0.333), (0.0, 0.1812, 0.3053), (0.215, 0.215, 0.333), (-0.1812, 0.0, 0.3053), (0.0, 0.0, 0.3053), (0.1812, 0.0, 0.3053), (-0.215, -0.215, 0.333), (0.0, -0.1812, 0.3053), (0.215, -0.215, 0.333), (0.2304, 0.2304, 0.004222), (-2.09e-08, 0.2304, 0.004222), (-0.2304, 0.2304, 0.004222), (0.2304, 1.045e-08, 0.004222), (-2.09e-08, 0.0, 0.004222), (-0.2304, -1.045e-08, 0.004222), (0.2304, -0.2304, 0.004222), (-2.09e-08, -0.2304, 0.004222), (-0.2304, -0.2304, 0.004222), (-0.3624, 0.1812, 0.3053), (-0.3624, 0.3624, 0.3053), (0.1812, 0.3624, 0.3053), (0.3624, 0.3624, 0.3053), (0.3624, -0.1812, 0.3053), (0.3624, -0.3624, 0.3053), (-0.1812, -0.3624, 0.3053), (-0.3624, -0.3624, 0.3053), (-0.3624, -0.1812, 0.3053), (0.3624, 0.1812, 0.3053), (0.1812, 0.1812, 0.3053), (0.1812, -0.1812, 0.3053), (-0.1812, 0.3624, 0.3053), (0.1812, -0.3624, 0.3053), (-0.1812, 0.1812, 0.3053), (-0.1812, -0.1812, 0.3053), (-0.3624, 0.1812, 0.333), (-0.3624, 0.3624, 0.333), (0.1812, 0.3624, 0.333), (0.3624, 0.3624, 0.333), (0.3624, -0.1812, 0.333), (0.3624, -0.3624, 0.333), (-0.1812, -0.3624, 0.333), (-0.3624, -0.3624, 0.333), (-0.3624, -0.1812, 0.333), (0.3624, 0.1812, 0.333), (0.1812, 0.1812, 0.333), (0.1812, -0.1812, 0.333), (-0.1812, 0.3624, 0.333), (0.1812, -0.3624, 0.333), (-0.1812, 0.1812, 0.333), (-0.1812, -0.1812, 0.333), (-0.3286, 0.215, 0.9036), (-0.3286, 0.3286, 0.9036), (0.215, 0.3286, 0.9036), (0.3286, 0.3286, 0.9036), (0.3286, -0.215, 0.9036), (0.3286, -0.3286, 0.9036), (-0.215, -0.3286, 0.9036), (-0.3286, -0.3286, 0.9036), (-0.3286, -0.215, 0.9036), (0.3286, 0.215, 0.9036), (0.215, 0.215, 0.9036), (0.215, -0.215, 0.9036), (-0.215, 0.3286, 0.9036), (0.215, -0.3286, 0.9036), (-0.215, 0.215, 0.9036), (-0.215, -0.215, 0.9036), (-0.4116, -0.4116, 0.1748), (-0.4116, 0.4116, 0.1748), (0.4116, 0.4116, 0.1748), (0.4116, -0.4116, 0.1748), (0.4116, 0.2058, 0.1748), (0.4116, -1.045e-08, 0.1748), (0.4116, -0.2058, 0.1748), (-0.4116, -0.2058, 0.1748), (-0.4116, 1.045e-08, 0.1748), (-0.4116, 0.2058, 0.1748), (0.2058, -0.4116, 0.1748), (-1.045e-08, -0.4116, 0.1748), (-0.2058, -0.4116, 0.1748), (-0.2058, 0.4116, 0.1748), (1.045e-08, 0.4116, 0.1748), (0.2058, 0.4116, 0.1748), (-0.3624, 0.1812, 0.2402), (-0.3624, 0.3624, 0.2402), (0.1812, 0.3624, 0.2402), (0.3624, 0.3624, 0.2402), (0.3624, -0.1812, 0.2402), (0.3624, -0.3624, 0.2402), (-0.1812, -0.3624, 0.2402), (-0.3624, -0.3624, 0.2402), (-0.4116, -0.4116, 0.2402), (-0.3624, -0.1812, 0.2402), (-0.3624, 0.0, 0.2402), (0.3624, 0.1812, 0.2402), (0.3624, 0.0, 0.2402), (-0.1812, 0.3624, 0.2402), (0.0, 0.3624, 0.2402), (0.1812, -0.3624, 0.2402), (0.0, -0.3624, 0.2402), (-0.4116, 0.4116, 0.2402), (0.4116, 0.4116, 0.2402), (0.4116, -0.4116, 0.2402), (0.4116, 0.2058, 0.2402), (0.4116, -1.045e-08, 0.2402), (0.4116, -0.2058, 0.2402), (-0.4116, -0.2058, 0.2402), (-0.4116, 1.045e-08, 0.2402), (-0.4116, 0.2058, 0.2402), (0.2058, -0.4116, 0.2402), (-1.045e-08, -0.4116, 0.2402), (-0.2058, -0.4116, 0.2402), (-0.2058, 0.4116, 0.2402), (1.045e-08, 0.4116, 0.2402), (0.2058, 0.4116, 0.2402)], [], [(16, 21, 9, 2), (40, 45, 10, 6), (22, 27, 11, 4), (46, 51, 8, 0), (79, 22, 4, 48), (28, 1, 89, 90), (139, 131, 9, 21), (145, 132, 10, 45), (136, 133, 11, 27), (142, 130, 8, 51), (34, 12, 121, 122), (55, 5, 87, 95), (52, 3, 83, 94), (31, 7, 85, 91), (5, 33, 86, 87), (33, 32, 38, 86), (32, 31, 91, 38), (70, 34, 122, 129), (96, 82, 35, 67), (67, 35, 90, 97), (132, 134, 25, 10), (134, 135, 26, 25), (135, 136, 27, 26), (130, 137, 19, 8), (137, 138, 20, 19), (138, 139, 21, 20), (3, 30, 82, 83), (30, 29, 35, 82), (29, 28, 90, 35), (40, 6, 24, 73), (73, 24, 23, 76), (76, 23, 22, 79), (6, 10, 25, 24), (24, 25, 26, 23), (23, 26, 27, 22), (0, 8, 19, 18), (18, 19, 20, 17), (17, 20, 21, 16), (17, 78, 81, 18), (78, 77, 80, 81), (77, 76, 79, 80), (16, 75, 78, 17), (75, 74, 77, 78), (74, 73, 76, 77), (2, 42, 75, 16), (42, 41, 74, 75), (41, 40, 73, 74), (38, 69, 93, 86), (69, 68, 71, 93), (68, 67, 97, 71), (91, 92, 69, 38), (92, 65, 68, 69), (65, 96, 67, 68), (12, 63, 120, 121), (84, 59, 65, 92), (59, 94, 96, 65), (7, 54, 84, 85), (54, 53, 59, 84), (53, 52, 94, 59), (1, 57, 88, 89), (57, 56, 62, 88), (56, 55, 95, 62), (36, 64, 128, 114), (93, 71, 62, 95), (71, 97, 88, 62), (133, 140, 49, 11), (140, 141, 50, 49), (141, 142, 51, 50), (131, 143, 43, 9), (143, 144, 44, 43), (144, 145, 45, 44), (18, 81, 46, 0), (81, 80, 47, 46), (80, 79, 48, 47), (4, 11, 49, 48), (48, 49, 50, 47), (47, 50, 51, 46), (2, 9, 43, 42), (42, 43, 44, 41), (41, 44, 45, 40), (98, 99, 83, 82), (100, 101, 85, 84), (102, 103, 87, 86), (104, 105, 89, 88), (105, 106, 90, 89), (101, 107, 91, 85), (107, 108, 92, 91), (109, 102, 86, 93), (99, 110, 94, 83), (103, 111, 95, 87), (112, 98, 82, 96), (106, 113, 97, 90), (108, 100, 84, 92), (110, 112, 96, 94), (111, 109, 93, 95), (113, 104, 88, 97), (36, 13, 99, 98), (60, 14, 101, 100), (39, 15, 103, 102), (63, 12, 105, 104), (12, 34, 106, 105), (14, 37, 107, 101), (37, 66, 108, 107), (72, 39, 102, 109), (13, 58, 110, 99), (15, 61, 111, 103), (64, 36, 98, 112), (34, 70, 113, 106), (66, 60, 100, 108), (58, 64, 112, 110), (61, 72, 109, 111), (70, 63, 104, 113), (129, 122, 121, 120), (126, 115, 114, 128), (117, 116, 124, 123), (118, 125, 127, 119), (60, 66, 124, 116), (37, 14, 117, 123), (64, 58, 126, 128), (66, 37, 123, 124), (72, 61, 127, 125), (39, 72, 125, 118), (13, 36, 114, 115), (63, 70, 129, 120), (58, 13, 115, 126), (14, 60, 116, 117), (61, 15, 119, 127), (15, 39, 118, 119), (1, 28, 155, 153), (54, 7, 149, 148), (136, 135, 167, 168), (56, 57, 152, 162), (30, 3, 147, 146), (137, 130, 154, 169), (55, 56, 162, 161), (138, 137, 169, 170), (5, 55, 161, 151), (139, 138, 170, 171), (53, 54, 148, 160), (140, 133, 165, 172), (52, 53, 160, 159), (141, 140, 172, 173), (3, 52, 159, 147), (142, 141, 173, 174), (160, 148, 177, 176), (159, 160, 176, 175), (147, 159, 175, 163), (162, 152, 174, 173), (161, 162, 173, 172), (151, 161, 172, 165), (156, 146, 171, 170), (155, 156, 170, 169), (153, 155, 169, 154), (158, 150, 168, 167), (157, 158, 167, 166), (149, 157, 166, 164), (152, 153, 154, 174), (150, 151, 165, 168), (148, 149, 164, 177), (146, 147, 163, 171), (135, 134, 166, 167), (33, 5, 151, 150), (28, 29, 156, 155), (57, 1, 153, 152), (134, 132, 164, 166), (29, 30, 146, 156), (130, 142, 174, 154), (7, 31, 157, 149), (133, 136, 168, 165), (31, 32, 158, 157), (145, 144, 176, 177), (132, 145, 177, 164), (32, 33, 150, 158), (144, 143, 175, 176), (131, 139, 171, 163), (143, 131, 163, 175)])
_uv = me_cube.uv_layers.new(name='UVMap')
_uv.uv.foreach_set('vector', [0.375, 0.1875, 0.625, 0.1875, 0.625, 0.25, 0.375, 0.25, 0.375, 0.4375, 0.625, 0.4375, 0.625, 0.5, 0.375, 0.5, 0.375, 0.6875, 0.625, 0.6875, 0.625, 0.75, 0.375, 0.75, 0.375, 0.9375, 0.625, 0.9375, 0.625, 1.0, 0.375, 1.0, 0.3125, 0.6875, 0.375, 0.6875, 0.375, 0.75, 0.3125, 0.75, 0.8483, 0.6742, 0.8483, 0.7233, 0.8483, 0.7233, 0.8483, 0.6742, 0.8617, 0.5692, 0.8617, 0.5133, 0.875, 0.5, 0.875, 0.5625, 0.6942, 0.5133, 0.6383, 0.5133, 0.625, 0.5, 0.6875, 0.5, 0.6383, 0.6808, 0.6383, 0.7367, 0.625, 0.75, 0.625, 0.6875, 0.8058, 0.7367, 0.8617, 0.7367, 0.875, 0.75, 0.8125, 0.75, 0.8391, 0.6833, 0.8391, 0.7141, 0.8391, 0.7141, 0.8391, 0.6833, 0.7008, 0.7233, 0.6517, 0.7233, 0.6517, 0.7233, 0.7008, 0.7233, 0.7992, 0.5267, 0.8483, 0.5267, 0.8483, 0.5267, 0.7992, 0.5267, 0.6517, 0.5758, 0.6517, 0.5267, 0.6517, 0.5267, 0.6517, 0.5758, 0.6517, 0.7233, 0.6517, 0.6742, 0.6517, 0.6742, 0.6517, 0.7233, 0.6517, 0.6742, 0.6517, 0.625, 0.6517, 0.625, 0.6517, 0.6742, 0.6517, 0.625, 0.6517, 0.5758, 0.6517, 0.5758, 0.6517, 0.625, 0.8083, 0.6833, 0.8391, 0.6833, 0.8391, 0.6833, 0.8083, 0.6833, 0.7992, 0.5758, 0.8483, 0.5758, 0.8483, 0.625, 0.7992, 0.625, 0.7992, 0.625, 0.8483, 0.625, 0.8483, 0.6742, 0.7992, 0.6742, 0.6383, 0.5133, 0.6383, 0.5692, 0.625, 0.5625, 0.625, 0.5, 0.6383, 0.5692, 0.6383, 0.625, 0.625, 0.625, 0.625, 0.5625, 0.6383, 0.625, 0.6383, 0.6808, 0.625, 0.6875, 0.625, 0.625, 0.8617, 0.7367, 0.8617, 0.6808, 0.875, 0.6875, 0.875, 0.75, 0.8617, 0.6808, 0.8617, 0.625, 0.875, 0.625, 0.875, 0.6875, 0.8617, 0.625, 0.8617, 0.5692, 0.875, 0.5625, 0.875, 0.625, 0.8483, 0.5267, 0.8483, 0.5758, 0.8483, 0.5758, 0.8483, 0.5267, 0.8483, 0.5758, 0.8483, 0.625, 0.8483, 0.625, 0.8483, 0.5758, 0.8483, 0.625, 0.8483, 0.6742, 0.8483, 0.6742, 0.8483, 0.625, 0.3125, 0.5, 0.375, 0.5, 0.375, 0.5625, 0.3125, 0.5625, 0.3125, 0.5625, 0.375, 0.5625, 0.375, 0.625, 0.3125, 0.625, 0.3125, 0.625, 0.375, 0.625, 0.375, 0.6875, 0.3125, 0.6875, 0.375, 0.5, 0.625, 0.5, 0.625, 0.5625, 0.375, 0.5625, 0.375, 0.5625, 0.625, 0.5625, 0.625, 0.625, 0.375, 0.625, 0.375, 0.625, 0.625, 0.625, 0.625, 0.6875, 0.375, 0.6875, 0.375, 0.0, 0.625, 0.0, 0.625, 0.0625, 0.375, 0.0625, 0.375, 0.0625, 0.625, 0.0625, 0.625, 0.125, 0.375, 0.125, 0.375, 0.125, 0.625, 0.125, 0.625, 0.1875, 0.375, 0.1875, 0.125, 0.625, 0.1875, 0.625, 0.1875, 0.6875, 0.125, 0.6875, 0.1875, 0.625, 0.25, 0.625, 0.25, 0.6875, 0.1875, 0.6875, 0.25, 0.625, 0.3125, 0.625, 0.3125, 0.6875, 0.25, 0.6875, 0.125, 0.5625, 0.1875, 0.5625, 0.1875, 0.625, 0.125, 0.625, 0.1875, 0.5625, 0.25, 0.5625, 0.25, 0.625, 0.1875, 0.625, 0.25, 0.5625, 0.3125, 0.5625, 0.3125, 0.625, 0.25, 0.625, 0.125, 0.5, 0.1875, 0.5, 0.1875, 0.5625, 0.125, 0.5625, 0.1875, 0.5, 0.25, 0.5, 0.25, 0.5625, 0.1875, 0.5625, 0.25, 0.5, 0.3125, 0.5, 0.3125, 0.5625, 0.25, 0.5625, 0.6517, 0.625, 0.7008, 0.625, 0.7008, 0.6742, 0.6517, 0.6742, 0.7008, 0.625, 0.75, 0.625, 0.75, 0.6742, 0.7008, 0.6742, 0.75, 0.625, 0.7992, 0.625, 0.7992, 0.6742, 0.75, 0.6742, 0.6517, 0.5758, 0.7008, 0.5758, 0.7008, 0.625, 0.6517, 0.625, 0.7008, 0.5758, 0.75, 0.5758, 0.75, 0.625, 0.7008, 0.625, 0.75, 0.5758, 0.7992, 0.5758, 0.7992, 0.625, 0.75, 0.625, 0.8391, 0.7141, 0.8083, 0.7141, 0.8083, 0.7141, 0.8391, 0.7141, 0.7008, 0.5267, 0.75, 0.5267, 0.75, 0.5758, 0.7008, 0.5758, 0.75, 0.5267, 0.7992, 0.5267, 0.7992, 0.5758, 0.75, 0.5758, 0.6517, 0.5267, 0.7008, 0.5267, 0.7008, 0.5267, 0.6517, 0.5267, 0.7008, 0.5267, 0.75, 0.5267, 0.75, 0.5267, 0.7008, 0.5267, 0.75, 0.5267, 0.7992, 0.5267, 0.7992, 0.5267, 0.75, 0.5267, 0.8483, 0.7233, 0.7992, 0.7233, 0.7992, 0.7233, 0.8483, 0.7233, 0.7992, 0.7233, 0.75, 0.7233, 0.75, 0.7233, 0.7992, 0.7233, 0.75, 0.7233, 0.7008, 0.7233, 0.7008, 0.7233, 0.75, 0.7233, 0.8391, 0.5667, 0.8083, 0.5667, 0.8083, 0.5667, 0.8391, 0.5667, 0.7008, 0.6742, 0.75, 0.6742, 0.75, 0.7233, 0.7008, 0.7233, 0.75, 0.6742, 0.7992, 0.6742, 0.7992, 0.7233, 0.75, 0.7233, 0.6383, 0.7367, 0.6942, 0.7367, 0.6875, 0.75, 0.625, 0.75, 0.6942, 0.7367, 0.75, 0.7367, 0.75, 0.75, 0.6875, 0.75, 0.75, 0.7367, 0.8058, 0.7367, 0.8125, 0.75, 0.75, 0.75, 0.8617, 0.5133, 0.8058, 0.5133, 0.8125, 0.5, 0.875, 0.5, 0.8058, 0.5133, 0.75, 0.5133, 0.75, 0.5, 0.8125, 0.5, 0.75, 0.5133, 0.6942, 0.5133, 0.6875, 0.5, 0.75, 0.5, 0.125, 0.6875, 0.1875, 0.6875, 0.1875, 0.75, 0.125, 0.75, 0.1875, 0.6875, 0.25, 0.6875, 0.25, 0.75, 0.1875, 0.75, 0.25, 0.6875, 0.3125, 0.6875, 0.3125, 0.75, 0.25, 0.75, 0.375, 0.75, 0.625, 0.75, 0.625, 0.8125, 0.375, 0.8125, 0.375, 0.8125, 0.625, 0.8125, 0.625, 0.875, 0.375, 0.875, 0.375, 0.875, 0.625, 0.875, 0.625, 0.9375, 0.375, 0.9375, 0.375, 0.25, 0.625, 0.25, 0.625, 0.3125, 0.375, 0.3125, 0.375, 0.3125, 0.625, 0.3125, 0.625, 0.375, 0.375, 0.375, 0.375, 0.375, 0.625, 0.375, 0.625, 0.4375, 0.375, 0.4375, 0.8483, 0.5758, 0.8483, 0.5267, 0.8483, 0.5267, 0.8483, 0.5758, 0.7008, 0.5267, 0.6517, 0.5267, 0.6517, 0.5267, 0.7008, 0.5267, 0.6517, 0.6742, 0.6517, 0.7233, 0.6517, 0.7233, 0.6517, 0.6742, 0.7992, 0.7233, 0.8483, 0.7233, 0.8483, 0.7233, 0.7992, 0.7233, 0.8483, 0.7233, 0.8483, 0.6742, 0.8483, 0.6742, 0.8483, 0.7233, 0.6517, 0.5267, 0.6517, 0.5758, 0.6517, 0.5758, 0.6517, 0.5267, 0.6517, 0.5758, 0.7008, 0.5758, 0.7008, 0.5758, 0.6517, 0.5758, 0.7008, 0.6742, 0.6517, 0.6742, 0.6517, 0.6742, 0.7008, 0.6742, 0.8483, 0.5267, 0.7992, 0.5267, 0.7992, 0.5267, 0.8483, 0.5267, 0.6517, 0.7233, 0.7008, 0.7233, 0.7008, 0.7233, 0.6517, 0.7233, 0.7992, 0.5758, 0.8483, 0.5758, 0.8483, 0.5758, 0.7992, 0.5758, 0.8483, 0.6742, 0.7992, 0.6742, 0.7992, 0.6742, 0.8483, 0.6742, 0.7008, 0.5758, 0.7008, 0.5267, 0.7008, 0.5267, 0.7008, 0.5758, 0.7992, 0.5267, 0.7992, 0.5758, 0.7992, 0.5758, 0.7992, 0.5267, 0.7008, 0.7233, 0.7008, 0.6742, 0.7008, 0.6742, 0.7008, 0.7233, 0.7992, 0.6742, 0.7992, 0.7233, 0.7992, 0.7233, 0.7992, 0.6742, 0.8391, 0.5667, 0.8391, 0.5359, 0.8483, 0.5267, 0.8483, 0.5758, 0.6917, 0.5359, 0.6609, 0.5359, 0.6517, 0.5267, 0.7008, 0.5267, 0.6609, 0.6833, 0.6609, 0.7141, 0.6517, 0.7233, 0.6517, 0.6742, 0.8083, 0.7141, 0.8391, 0.7141, 0.8483, 0.7233, 0.7992, 0.7233, 0.8391, 0.7141, 0.8391, 0.6833, 0.8483, 0.6742, 0.8483, 0.7233, 0.6609, 0.5359, 0.6609, 0.5667, 0.6517, 0.5758, 0.6517, 0.5267, 0.6609, 0.5667, 0.6917, 0.5667, 0.7008, 0.5758, 0.6517, 0.5758, 0.6917, 0.6833, 0.6609, 0.6833, 0.6517, 0.6742, 0.7008, 0.6742, 0.8391, 0.5359, 0.8083, 0.5359, 0.7992, 0.5267, 0.8483, 0.5267, 0.6609, 0.7141, 0.6917, 0.7141, 0.7008, 0.7233, 0.6517, 0.7233, 0.8083, 0.5667, 0.8391, 0.5667, 0.8483, 0.5758, 0.7992, 0.5758, 0.8391, 0.6833, 0.8083, 0.6833, 0.7992, 0.6742, 0.8483, 0.6742, 0.6917, 0.5667, 0.6917, 0.5359, 0.7008, 0.5267, 0.7008, 0.5758, 0.8083, 0.5359, 0.8083, 0.5667, 0.7992, 0.5758, 0.7992, 0.5267, 0.6917, 0.7141, 0.6917, 0.6833, 0.7008, 0.6742, 0.7008, 0.7233, 0.8083, 0.6833, 0.8083, 0.7141, 0.7992, 0.7233, 0.7992, 0.6742, 0.8083, 0.6833, 0.8391, 0.6833, 0.8391, 0.7141, 0.8083, 0.7141, 0.8083, 0.5359, 0.8391, 0.5359, 0.8391, 0.5667, 0.8083, 0.5667, 0.6609, 0.5359, 0.6917, 0.5359, 0.6917, 0.5667, 0.6609, 0.5667, 0.6609, 0.6833, 0.6917, 0.6833, 0.6917, 0.7141, 0.6609, 0.7141, 0.6917, 0.5359, 0.6917, 0.5667, 0.6917, 0.5667, 0.6917, 0.5359, 0.6609, 0.5667, 0.6609, 0.5359, 0.6609, 0.5359, 0.6609, 0.5667, 0.8083, 0.5667, 0.8083, 0.5359, 0.8083, 0.5359, 0.8083, 0.5667, 0.6917, 0.5667, 0.6609, 0.5667, 0.6609, 0.5667, 0.6917, 0.5667, 0.6917, 0.6833, 0.6917, 0.7141, 0.6917, 0.7141, 0.6917, 0.6833, 0.6609, 0.6833, 0.6917, 0.6833, 0.6917, 0.6833, 0.6609, 0.6833, 0.8391, 0.5359, 0.8391, 0.5667, 0.8391, 0.5667, 0.8391, 0.5359, 0.8083, 0.7141, 0.8083, 0.6833, 0.8083, 0.6833, 0.8083, 0.7141, 0.8083, 0.5359, 0.8391, 0.5359, 0.8391, 0.5359, 0.8083, 0.5359, 0.6609, 0.5359, 0.6917, 0.5359, 0.6917, 0.5359, 0.6609, 0.5359, 0.6917, 0.7141, 0.6609, 0.7141, 0.6609, 0.7141, 0.6917, 0.7141, 0.6609, 0.7141, 0.6609, 0.6833, 0.6609, 0.6833, 0.6609, 0.7141, 0.8483, 0.7233, 0.8483, 0.6742, 0.8483, 0.6742, 0.8483, 0.7233, 0.7008, 0.5267, 0.6517, 0.5267, 0.6517, 0.5267, 0.7008, 0.5267, 0.6383, 0.6808, 0.6383, 0.625, 0.6383, 0.625, 0.6383, 0.6808, 0.75, 0.7233, 0.7992, 0.7233, 0.7992, 0.7233, 0.75, 0.7233, 0.8483, 0.5758, 0.8483, 0.5267, 0.8483, 0.5267, 0.8483, 0.5758, 0.8617, 0.6808, 0.8617, 0.7367, 0.8617, 0.7367, 0.8617, 0.6808, 0.7008, 0.7233, 0.75, 0.7233, 0.75, 0.7233, 0.7008, 0.7233, 0.8617, 0.625, 0.8617, 0.6808, 0.8617, 0.6808, 0.8617, 0.625, 0.6517, 0.7233, 0.7008, 0.7233, 0.7008, 0.7233, 0.6517, 0.7233, 0.8617, 0.5692, 0.8617, 0.625, 0.8617, 0.625, 0.8617, 0.5692, 0.75, 0.5267, 0.7008, 0.5267, 0.7008, 0.5267, 0.75, 0.5267, 0.6942, 0.7367, 0.6383, 0.7367, 0.6383, 0.7367, 0.6942, 0.7367, 0.7992, 0.5267, 0.75, 0.5267, 0.75, 0.5267, 0.7992, 0.5267, 0.75, 0.7367, 0.6942, 0.7367, 0.6942, 0.7367, 0.75, 0.7367, 0.8483, 0.5267, 0.7992, 0.5267, 0.7992, 0.5267, 0.8483, 0.5267, 0.8058, 0.7367, 0.75, 0.7367, 0.75, 0.7367, 0.8058, 0.7367, 0.75, 0.5267, 0.7008, 0.5267, 0.6942, 0.5133, 0.75, 0.5133, 0.7992, 0.5267, 0.75, 0.5267, 0.75, 0.5133, 0.8058, 0.5133, 0.8483, 0.5267, 0.7992, 0.5267, 0.8058, 0.5133, 0.8617, 0.5133, 0.75, 0.7233, 0.7992, 0.7233, 0.8058, 0.7367, 0.75, 0.7367, 0.7008, 0.7233, 0.75, 0.7233, 0.75, 0.7367, 0.6942, 0.7367, 0.6517, 0.7233, 0.7008, 0.7233, 0.6942, 0.7367, 0.6383, 0.7367, 0.8483, 0.625, 0.8483, 0.5758, 0.8617, 0.5692, 0.8617, 0.625, 0.8483, 0.6742, 0.8483, 0.625, 0.8617, 0.625, 0.8617, 0.6808, 0.8483, 0.7233, 0.8483, 0.6742, 0.8617, 0.6808, 0.8617, 0.7367, 0.6517, 0.625, 0.6517, 0.6742, 0.6383, 0.6808, 0.6383, 0.625, 0.6517, 0.5758, 0.6517, 0.625, 0.6383, 0.625, 0.6383, 0.5692, 0.6517, 0.5267, 0.6517, 0.5758, 0.6383, 0.5692, 0.6383, 0.5133, 0.7992, 0.7233, 0.8483, 0.7233, 0.8617, 0.7367, 0.8058, 0.7367, 0.6517, 0.6742, 0.6517, 0.7233, 0.6383, 0.7367, 0.6383, 0.6808, 0.7008, 0.5267, 0.6517, 0.5267, 0.6383, 0.5133, 0.6942, 0.5133, 0.8483, 0.5758, 0.8483, 0.5267, 0.8617, 0.5133, 0.8617, 0.5692, 0.6383, 0.625, 0.6383, 0.5692, 0.6383, 0.5692, 0.6383, 0.625, 0.6517, 0.6742, 0.6517, 0.7233, 0.6517, 0.7233, 0.6517, 0.6742, 0.8483, 0.6742, 0.8483, 0.625, 0.8483, 0.625, 0.8483, 0.6742, 0.7992, 0.7233, 0.8483, 0.7233, 0.8483, 0.7233, 0.7992, 0.7233, 0.6383, 0.5692, 0.6383, 0.5133, 0.6383, 0.5133, 0.6383, 0.5692, 0.8483, 0.625, 0.8483, 0.5758, 0.8483, 0.5758, 0.8483, 0.625, 0.8617, 0.7367, 0.8058, 0.7367, 0.8058, 0.7367, 0.8617, 0.7367, 0.6517, 0.5267, 0.6517, 0.5758, 0.6517, 0.5758, 0.6517, 0.5267, 0.6383, 0.7367, 0.6383, 0.6808, 0.6383, 0.6808, 0.6383, 0.7367, 0.6517, 0.5758, 0.6517, 0.625, 0.6517, 0.625, 0.6517, 0.5758, 0.6942, 0.5133, 0.75, 0.5133, 0.75, 0.5133, 0.6942, 0.5133, 0.6383, 0.5133, 0.6942, 0.5133, 0.6942, 0.5133, 0.6383, 0.5133, 0.6517, 0.625, 0.6517, 0.6742, 0.6517, 0.6742, 0.6517, 0.625, 0.75, 0.5133, 0.8058, 0.5133, 0.8058, 0.5133, 0.75, 0.5133, 0.8617, 0.5133, 0.8617, 0.5692, 0.8617, 0.5692, 0.8617, 0.5133, 0.8058, 0.5133, 0.8617, 0.5133, 0.8617, 0.5133, 0.8058, 0.5133])
me_cube.materials.append(mat_material)
me_cube.update()

# ---- objects
ob_camera = bpy.data.objects.new('Camera', cam_camera)
ob_lineart = bpy.data.objects.new('LineArt', None)
ob_fertile = bpy.data.objects.new('Fertile', me_plane)
ob_depleted = bpy.data.objects.new('Depleted', me_plane_001)
ob_draught = bpy.data.objects.new('Draught', me_plane_002)
ob_moss = bpy.data.objects.new('Moss', me_mball)
ob_flower = bpy.data.objects.new('Flower', me_sphere)
ob_icosphere = bpy.data.objects.new('Icosphere', me_icosphere)
ob_goal_pillar = bpy.data.objects.new('Goal Pillar', me_cube)

# ---- transforms, parenting, visibility, modifiers, constraints
ob_camera.location = (0.0, 0.0, 5.0)
ob_camera.lock_rotations_4d = False
ob_camera.empty_display_type = 'ARROWS'
ob_camera.color = (0.0, 0.0, 0.0, 0.0)
ob_camera.display_type = 'WIRE'
ob_camera.lineart.crease_threshold = 0.0
ob_lineart.location = (0.0, 0.0, 0.0)
ob_lineart.empty_image_offset = (0.0, 0.0)
ob_lineart.color = (0.0, 0.0, 0.0, 1.0)
ob_lineart.show_in_front = True
_m = ob_lineart.modifiers.new('Line Art', 'LINEART')
_m.show_render = True
_m.use_custom_camera = True
_m.crease_threshold = 0.8399
_m.source_camera = ob_camera
_m.source_type = 'OBJECT'
_m.source_object = ob_goal_pillar
_m.use_contour = True
_m.use_loose = True
_m.use_crease = True
_m.use_edge_mark = True
_m.target_layer = 'Lines'
_m.target_material = mat_black
_m.radius = 0.0045
_m.opacity = 0.7615
_m.use_crease_on_smooth = True
ob_fertile.location = (0.0, 0.0, 0.0)
ob_fertile.hide_render = True
ob_depleted.location = (0.0, 0.0, 0.0)
ob_draught.location = (0.0, 0.0, 0.0)
ob_draught.hide_render = True
ob_moss.location = (0.0, 0.0, 0.0)
ob_moss.scale = (0.4408, 0.4408, 0.4408)
ob_moss.hide_render = True
_m = ob_moss.modifiers.new('Subdivision', 'SUBSURF')
_m.levels = 2
_m.render_levels = 4
ob_flower.location = (0.0, 0.0, 0.0)
ob_flower.scale = (0.261, 0.261, 0.261)
ob_flower.hide_render = True
_m = ob_flower.modifiers.new('Subdivision', 'SUBSURF')
_m.levels = 4
_m.render_levels = 6
ob_icosphere.location = (0.0, 0.0, 1.884)
ob_icosphere.scale = (3.519, 3.519, 3.519)
ob_icosphere.hide_render = True
_m = ob_icosphere.modifiers.new('Subdivision', 'SUBSURF')
_m.levels = 2
_m.render_levels = 4
ob_goal_pillar.location = (0.0, 0.0, 0.0)

# ---- collection membership
col_collection.objects.link(ob_camera)
col_collection.objects.link(ob_lineart)
col_grounds.objects.link(ob_fertile)
col_grounds.objects.link(ob_depleted)
col_grounds.objects.link(ob_draught)
col_plants.objects.link(ob_moss)
col_plants.objects.link(ob_flower)
col_other.objects.link(ob_icosphere)
col_other.objects.link(ob_goal_pillar)

# ---- scene / render settings (as saved in the file)
scene.camera = ob_camera
scene.frame_start = 1; scene.frame_end = 250; scene.frame_set(1)
scene.render.engine = 'BLENDER_EEVEE_NEXT'
scene.render.resolution_x = 100
scene.render.resolution_y = 100
scene.render.filter_size = 1.49
scene.render.film_transparent = True
scene.cycles.sampling_pattern = 'TABULATED_SOBOL'
scene.view_settings.view_transform = 'Filmic'
bpy.context.view_layer.update()

# ---- added for rendering (the .blend has no usable light): sun
light_auto_sun = bpy.data.lights.new('AutoSun', 'SUN')
light_auto_sun.energy = 3.0
light_auto_sun.angle = 0.0523599
ob_auto_sun = bpy.data.objects.new('AutoSun', light_auto_sun)
scene.collection.objects.link(ob_auto_sun)
ob_auto_sun.rotation_euler = (0.872665, 0.174533, 0.523599)
bpy.context.view_layer.update()
